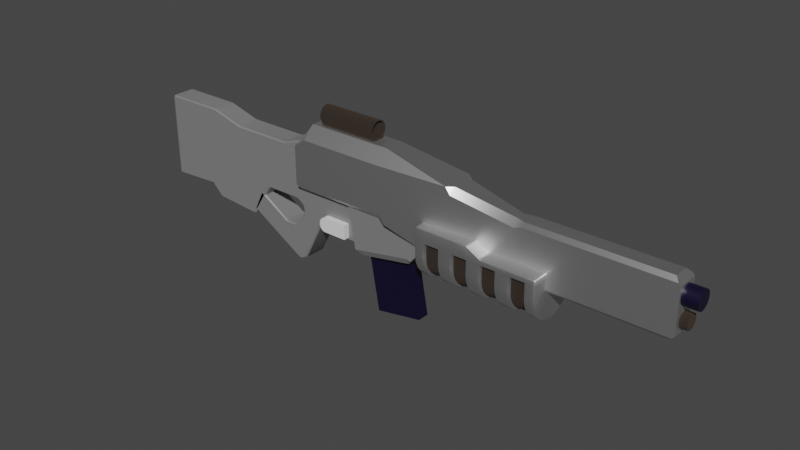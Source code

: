 # Source: Rifle.blend  (saved by Blender 2.90.8; exported with 4.5.12 LTS)
import bpy
from mathutils import Matrix  # noqa: F401  (used for matrix-valued properties, if any)

bpy.ops.wm.read_factory_settings(use_empty=True)
scene = bpy.context.scene
scene.name = 'Scene'

# ---- collections
col_collection = bpy.data.collections.new('Collection'); scene.collection.children.link(col_collection)

# ---- materials (node trees are filled in below, after node groups)
mat_na = bpy.data.materials.new('na')
mat_na.alpha_threshold = 0.0
mat_na.use_transparent_shadow = False
mat_na.line_color = (0.0, 0.0, 0.0, 1.0)
mat_cover = bpy.data.materials.new('Cover')
mat_cover.use_transparent_shadow = False
mat_sub = bpy.data.materials.new('sub')
mat_sub.use_transparent_shadow = False
mat_sub.diffuse_color = (0.464, 0.464, 0.464, 1.0)
mat_under = bpy.data.materials.new('Under')
mat_under.use_transparent_shadow = False
mat_under.diffuse_color = (0.3397, 0.3397, 0.3397, 1.0)

# ---- node groups
ng_auto_smooth = bpy.data.node_groups.new('Auto Smooth', 'GeometryNodeTree')
_s = ng_auto_smooth.interface.new_socket(name='Geometry', in_out='OUTPUT', socket_type='NodeSocketGeometry')
_s = ng_auto_smooth.interface.new_socket(name='Geometry', in_out='INPUT', socket_type='NodeSocketGeometry')
_s = ng_auto_smooth.interface.new_socket(name='Angle', in_out='INPUT', socket_type='NodeSocketFloat')
_s.subtype = 'ANGLE'
_s.min_value = 0.0
_s.max_value = 3.142
ng_auto_smooth.is_modifier = True
_N = ng_auto_smooth.nodes; _L = ng_auto_smooth.links
n0 = _N.new('NodeGroupOutput'); n0.name = 'Group Output'; n0.location = (480, -100)
n1 = _N.new('NodeGroupInput'); n1.name = 'Group Input'; n1.location = (-420, -300)
n2 = _N.new('NodeGroupInput'); n2.name = 'Group Input.001'; n2.location = (-60, -100)
n3 = _N.new('GeometryNodeSetShadeSmooth'); n3.name = 'Set Shade Smooth'; n3.location = (120, -100)
n3.domain = 'EDGE'
n4 = _N.new('GeometryNodeSetShadeSmooth'); n4.name = 'Set Shade Smooth.001'; n4.location = (300, -100)
n5 = _N.new('GeometryNodeInputMeshEdgeAngle'); n5.name = 'Edge Angle'; n5.location = (-420, -220)
n6 = _N.new('GeometryNodeInputEdgeSmooth'); n6.name = 'Is Edge Smooth'; n6.location = (-60, -160)
n7 = _N.new('GeometryNodeInputShadeSmooth'); n7.name = 'Is Face Smooth'; n7.location = (-240, -340)
n8 = _N.new('FunctionNodeBooleanMath'); n8.name = 'Boolean Math'; n8.location = (-60, -220)
n9 = _N.new('FunctionNodeCompare'); n9.name = 'Compare'; n9.location = (-240, -180)
n9.operation = 'LESS_EQUAL'
_L.new(n5.outputs[0], n9.inputs[0])
_L.new(n4.outputs[0], n0.inputs[0])
_L.new(n1.outputs[1], n9.inputs[1])
_L.new(n9.outputs[0], n8.inputs[0])
_L.new(n7.outputs[0], n8.inputs[1])
_L.new(n2.outputs[0], n3.inputs[0])
_L.new(n6.outputs[0], n3.inputs[1])
_L.new(n3.outputs[0], n4.inputs[0])
_L.new(n8.outputs[0], n3.inputs[2])
n0.is_active_output = True

# ---- material node trees
mat_na.use_nodes = True; mat_na.node_tree.nodes.clear()
_N = mat_na.node_tree.nodes; _L = mat_na.node_tree.links
n0 = _N.new('ShaderNodeOutputMaterial'); n0.name = 'Material Output'; n0.location = (300, 300)
n1 = _N.new('ShaderNodeBsdfPrincipled'); n1.name = 'Principled BSDF'; n1.location = (10, 300)
n1.distribution = 'GGX'
n1.subsurface_method = 'BURLEY'
n1.inputs[0].default_value = (0.005061, 0.002403, 0.02309, 1.0)
n1.inputs[2].default_value = 0.4
n1.inputs[3].default_value = 1.45
n1.inputs[27].default_value = (0.0, 0.0, 0.0, 1.0)
n1.inputs[28].default_value = 1.0
_L.new(n1.outputs[0], n0.inputs[0])
n0.is_active_output = True
mat_cover.use_nodes = True; mat_cover.node_tree.nodes.clear()
_N = mat_cover.node_tree.nodes; _L = mat_cover.node_tree.links
n0 = _N.new('ShaderNodeBsdfPrincipled'); n0.name = 'Principled BSDF'; n0.location = (10, 300)
n0.distribution = 'GGX'
n0.subsurface_method = 'BURLEY'
n0.inputs[0].default_value = (0.783, 0.783, 0.783, 1.0)
n0.inputs[1].default_value = 1.0
n0.inputs[2].default_value = 0.4808
n0.inputs[3].default_value = 1.45
n0.inputs[13].default_value = 0.1699
n0.inputs[18].default_value = 0.1891
n0.inputs[27].default_value = (0.0, 0.0, 0.0, 1.0)
n0.inputs[28].default_value = 1.0
n1 = _N.new('ShaderNodeOutputMaterial'); n1.name = 'Material Output'; n1.location = (300, 300)
_L.new(n0.outputs[0], n1.inputs[0])
n1.is_active_output = True
mat_sub.use_nodes = True; mat_sub.node_tree.nodes.clear()
_N = mat_sub.node_tree.nodes; _L = mat_sub.node_tree.links
n0 = _N.new('ShaderNodeBsdfPrincipled'); n0.name = 'Principled BSDF'; n0.location = (10, 300)
n0.distribution = 'GGX'
n0.subsurface_method = 'BURLEY'
n0.inputs[0].default_value = (0.1093, 0.08222, 0.06556, 1.0)
n0.inputs[1].default_value = 1.0
n0.inputs[2].default_value = 1.0
n0.inputs[3].default_value = 1.45
n0.inputs[20].default_value = 0.0
n0.inputs[27].default_value = (0.0, 0.0, 0.0, 1.0)
n0.inputs[28].default_value = 1.0
n1 = _N.new('ShaderNodeOutputMaterial'); n1.name = 'Material Output'; n1.location = (300, 300)
_L.new(n0.outputs[0], n1.inputs[0])
n1.is_active_output = True
mat_under.use_nodes = True; mat_under.node_tree.nodes.clear()
_N = mat_under.node_tree.nodes; _L = mat_under.node_tree.links
n0 = _N.new('ShaderNodeOutputMaterial'); n0.name = 'Material Output'; n0.location = (300, 300)
n1 = _N.new('ShaderNodeBsdfPrincipled'); n1.name = 'Principled BSDF'; n1.location = (10, 300)
n1.distribution = 'GGX'
n1.subsurface_method = 'BURLEY'
n1.inputs[0].default_value = (0.3238, 0.3238, 0.3238, 1.0)
n1.inputs[1].default_value = 0.4519
n1.inputs[2].default_value = 0.4872
n1.inputs[3].default_value = 1.45
n1.inputs[13].default_value = 0.0
n1.inputs[27].default_value = (0.0, 0.0, 0.0, 1.0)
n1.inputs[28].default_value = 1.0
_L.new(n1.outputs[0], n0.inputs[0])
n0.is_active_output = True

# ---- world
world_world = bpy.data.worlds.new('World'); scene.world = world_world
world_world.use_nodes = True; world_world.node_tree.nodes.clear()
_N = world_world.node_tree.nodes; _L = world_world.node_tree.links
n0 = _N.new('ShaderNodeOutputWorld'); n0.name = 'World Output'; n0.location = (300, 300)
n1 = _N.new('ShaderNodeBackground'); n1.name = 'Background'; n1.location = (10, 300)
n1.inputs[0].default_value = (0.05088, 0.05088, 0.05088, 1.0)
_L.new(n1.outputs[0], n0.inputs[0])
n0.is_active_output = True
world_world.color = (0.05088, 0.05088, 0.05088)
world_world.use_sun_shadow = False
world_world.sun_shadow_jitter_overblur = 0.0

# ---- meshes
me_cube_001 = bpy.data.meshes.new('Cube.001')
me_cube_001.from_pydata([(0.25, 0.1361, 0.0), (0.25, -0.1361, 0.0), (-0.9291, -0.1814, 0.2), (-0.9291, 0.1814, 0.2), (2.192, 0.09072, 0.2), (2.192, -0.09072, 0.2), (0.9845, -0.09072, 0.2), (0.9845, 0.09072, 0.2), (-0.1135, 0.1814, 0.2), (-0.1135, -0.1814, 0.2), (2.192, -0.09072, 0.04902), (2.192, -0.09072, 0.4026), (2.192, 0.09072, 0.04902), (2.192, 0.09072, 0.4026), (0.4355, -0.1361, 0.2), (0.4355, 0.1361, 0.2), (-0.1135, -0.08144, 0.6637), (-0.1135, -0.1814, 0.5637), (-0.1135, 0.1814, 0.5637), (-0.1135, 0.08144, 0.6637), (0.4909, -0.1361, 0.5008), (0.5, -0.08587, 0.55), (0.4506, -0.1357, 0.5551), (0.5, 0.08587, 0.55), (0.4909, 0.1361, 0.5008), (0.4506, 0.1357, 0.5551), (0.9845, 0.09072, 0.4016), (0.9845, 0.04051, 0.4526), (0.9845, -0.04051, 0.4526), (0.9845, -0.09072, 0.4016), (2.142, -0.06072, 0.4526), (2.172, -0.09072, 0.4226), (2.172, 0.09072, 0.4226), (2.142, 0.06072, 0.4526), (1.05, 0.06072, 0.4526), (1.05, 0.09072, 0.4226), (1.05, -0.09072, 0.4226), (1.05, -0.06072, 0.4526), (0.9845, 0.09072, 0.03), (0.9845, 0.06072, -3.446e-07), (0.9546, 0.09257, -3.305e-07), (0.9845, -0.06072, -3.446e-07), (0.9845, -0.09072, 0.03), (0.9546, -0.09257, -3.305e-07), (2.173, -0.09072, 0.03), (2.142, -0.06072, 0.0), (2.142, 0.06072, 0.0), (2.173, 0.09072, 0.03), (-0.8291, -0.1814, 0.5637), (-0.9291, -0.1814, 0.4956), (-0.9291, -0.04001, 0.5637), (-0.8291, -0.08144, 0.6637), (-0.9291, 0.04001, 0.5637), (-0.8291, 0.08144, 0.6637), (-0.9291, 0.1814, 0.4956), (-0.8291, 0.1814, 0.5637), (-0.9291, -0.1314, 0.1267), (-0.9291, -0.1814, 0.1767), (-0.9291, 0.1814, 0.1767), (-0.9291, 0.1314, 0.1267), (-0.1135, 0.1314, 0.1267), (-0.1135, 0.1814, 0.1767), (-0.06663, 0.1756, 0.1103), (-0.1135, -0.1814, 0.1767), (-0.1135, -0.1314, 0.1267), (-0.06663, -0.1756, 0.1103)], [], [(1, 14, 9, 63, 65), (39, 46, 45, 41), (19, 53, 51, 16), (26, 27, 34, 35), (38, 7, 4, 12, 47), (4, 13, 11, 5), (8, 18, 25, 24, 15), (18, 19, 25), (63, 9, 2, 57), (2, 49, 50, 52, 54, 3), (60, 62, 0, 1, 65, 64), (0, 40, 39, 41, 43, 1), (43, 42, 6, 14, 1), (58, 3, 8, 61), (44, 45, 46, 47, 12, 10), (7, 26, 35), (59, 60, 64, 56), (6, 36, 29), (12, 4, 5, 10), (44, 10, 5, 6, 42), (16, 17, 22), (23, 25, 19, 16, 22, 21), (15, 24, 26, 7), (62, 61, 8, 15, 0), (6, 29, 20, 14), (53, 19, 18, 55), (20, 22, 17, 9, 14), (32, 33, 30, 31, 11, 13), (9, 17, 48, 49, 2), (3, 54, 55, 18, 8), (20, 21, 22), (23, 24, 25), (28, 29, 36, 37), (28, 21, 20, 29), (23, 27, 26, 24), (27, 23, 21, 28), (32, 35, 34, 33), (36, 31, 30, 37), (33, 34, 27, 28, 37, 30), (38, 39, 40), (41, 42, 43), (41, 45, 44, 42), (38, 47, 46, 39), (0, 15, 7, 38, 40), (50, 49, 48, 51), (54, 52, 53, 55), (51, 53, 52, 50), (16, 51, 48, 17), (60, 61, 62), (63, 64, 65), (60, 59, 58, 61), (56, 64, 63, 57), (56, 57, 2, 3, 58, 59), (5, 11, 31, 36, 6), (4, 7, 35, 32, 13)])
me_cube_001.polygons.foreach_set('use_smooth', [True] * 55)
me_cube_001.polygons.foreach_set('material_index', [1, 1, 1, 1, 1, 1, 1, 1, 1, 1, 1, 1, 1, 1, 1, 1, 1, 1, 1, 1, 1, 1, 1, 1, 1, 1, 1, 1, 1, 1, 1, 1, 1, 1, 1, 1, 1, 1, 1, 1, 1, 1, 1, 1, 1, 1, 1, 1, 1, 1, 1, 1, 1, 1, 1])
_uv = me_cube_001.uv_layers.new(name='UVMap')
_uv.uv.foreach_set('vector', [0.375, 0.8907, 0.4879, 0.8907, 0.4879, 0.9347, 0.452, 0.9347, 0.375, 0.929, 0.2783, 0.5413, 0.371, 0.5413, 0.371, 0.7087, 0.2783, 0.7087, 0.8097, 0.5689, 0.867, 0.5689, 0.867, 0.6811, 0.8097, 0.6811, 0.5973, 0.4033, 0.625, 0.4033, 0.625, 0.4049, 0.6087, 0.4049, 0.3919, 0.4033, 0.4879, 0.4033, 0.4879, 0.5, 0.4031, 0.5, 0.3922, 0.4984, 0.4879, 0.5, 0.5979, 0.5, 0.5979, 0.75, 0.4879, 0.75, 0.4879, 0.3153, 0.598, 0.3153, 0.6228, 0.3557, 0.6057, 0.3593, 0.4879, 0.3593, 0.8084, 0.499, 0.8097, 0.5689, 0.8031, 0.4999, 0.452, 0.9347, 0.4879, 0.9347, 0.4879, 1.0, 0.452, 1.0, 0.4879, 0.0, 0.5576, 0.0, 0.5974, 0.09743, 0.5971, 0.1526, 0.556, 0.25, 0.4879, 0.25, 0.1903, 0.5344, 0.196, 0.5, 0.2343, 0.5, 0.2343, 0.75, 0.196, 0.75, 0.1903, 0.7156, 0.2343, 0.5, 0.2765, 0.5, 0.2783, 0.5413, 0.2783, 0.7087, 0.2765, 0.75, 0.2343, 0.75, 0.375, 0.8485, 0.3919, 0.8467, 0.4879, 0.8467, 0.4879, 0.8907, 0.375, 0.8907, 0.452, 0.25, 0.4879, 0.25, 0.4879, 0.3153, 0.452, 0.3153, 0.3906, 0.75, 0.371, 0.7087, 0.371, 0.5413, 0.3906, 0.5, 0.4031, 0.5, 0.4031, 0.75, 0.4879, 0.4033, 0.5973, 0.4033, 0.6087, 0.4049, 0.125, 0.5344, 0.1903, 0.5344, 0.1903, 0.7156, 0.125, 0.7156, 0.4879, 0.8467, 0.6087, 0.8451, 0.5973, 0.8467, 0.4031, 0.5, 0.4879, 0.5, 0.4879, 0.75, 0.4031, 0.75, 0.3922, 0.7516, 0.4031, 0.75, 0.4879, 0.75, 0.4879, 0.8467, 0.3919, 0.8467, 0.6253, 0.9341, 0.6019, 0.9347, 0.625, 0.9282, 0.8026, 0.5461, 0.8032, 0.5055, 0.8097, 0.5689, 0.8097, 0.6811, 0.8032, 0.7445, 0.8026, 0.7039, 0.4879, 0.3593, 0.6057, 0.3593, 0.5973, 0.4033, 0.4879, 0.4033, 0.375, 0.321, 0.452, 0.3153, 0.4879, 0.3153, 0.4879, 0.3593, 0.375, 0.3593, 0.4879, 0.8467, 0.5973, 0.8467, 0.6057, 0.8907, 0.4879, 0.8907, 0.625, 0.258, 0.625, 0.3153, 0.598, 0.3153, 0.5992, 0.258, 0.6057, 0.9225, 0.6231, 0.9282, 0.6019, 0.9347, 0.4879, 0.9347, 0.4879, 0.8907, 0.6103, 0.5, 0.629, 0.5413, 0.629, 0.7087, 0.6103, 0.75, 0.5979, 0.75, 0.5979, 0.5, 0.4879, 0.9347, 0.6019, 0.9347, 0.602, 0.992, 0.5576, 1.0, 0.4879, 1.0, 0.4879, 0.25, 0.556, 0.25, 0.5992, 0.258, 0.598, 0.3153, 0.4879, 0.3153, 0.6057, 0.8907, 0.625, 0.8903, 0.6219, 0.8907, 0.6252, 0.3597, 0.6057, 0.3593, 0.625, 0.3593, 0.625, 0.8467, 0.5973, 0.8467, 0.6087, 0.8451, 0.625, 0.8451, 0.625, 0.8467, 0.625, 0.8903, 0.6057, 0.8907, 0.5973, 0.8467, 0.625, 0.3597, 0.625, 0.4033, 0.5973, 0.4033, 0.6057, 0.3593, 0.7217, 0.5692, 0.7657, 0.5461, 0.7657, 0.7039, 0.7217, 0.6808, 0.6087, 0.4984, 0.6087, 0.4049, 0.625, 0.4073, 0.625, 0.496, 0.6087, 0.8451, 0.6087, 0.7516, 0.625, 0.754, 0.625, 0.8427, 0.629, 0.5413, 0.7201, 0.5413, 0.7217, 0.5692, 0.7217, 0.6808, 0.7201, 0.7087, 0.629, 0.7087, 0.2783, 0.5, 0.2783, 0.5413, 0.2765, 0.5, 0.2783, 0.7087, 0.2783, 0.75, 0.2765, 0.75, 0.2783, 0.7087, 0.371, 0.7087, 0.371, 0.75, 0.2783, 0.75, 0.2783, 0.5, 0.371, 0.5, 0.371, 0.5413, 0.2783, 0.5413, 0.375, 0.3593, 0.4879, 0.3593, 0.4879, 0.4033, 0.3919, 0.4033, 0.375, 0.4015, 0.5974, 0.09743, 0.5576, 0.0, 0.602, 0.0, 0.625, 0.06889, 0.556, 0.25, 0.5971, 0.1526, 0.625, 0.1811, 0.5994, 0.25, 0.625, 0.06889, 0.625, 0.1811, 0.5971, 0.1526, 0.5974, 0.09743, 0.625, 0.9347, 0.625, 0.992, 0.602, 0.992, 0.6019, 0.9347, 0.1903, 0.5344, 0.1903, 0.5, 0.196, 0.5, 0.1884, 0.7504, 0.1903, 0.7156, 0.196, 0.75, 0.1903, 0.5344, 0.125, 0.5344, 0.125, 0.5, 0.1903, 0.5, 0.125, 0.7156, 0.1903, 0.7156, 0.1903, 0.75, 0.125, 0.75, 0.375, 0.03445, 0.452, 0.0, 0.4879, 0.0, 0.4879, 0.25, 0.452, 0.25, 0.375, 0.2156, 0.4879, 0.75, 0.5979, 0.75, 0.6087, 0.7516, 0.6087, 0.8451, 0.4879, 0.8467, 0.4879, 0.5, 0.4879, 0.4033, 0.6087, 0.4049, 0.6087, 0.4984, 0.5979, 0.5])
me_cube_001.materials.append(mat_na)
me_cube_001.materials.append(mat_cover)
me_cube_001.use_remesh_fix_poles = True
me_cube_001.use_remesh_preserve_attributes = False
me_cube_001.use_mirror_y = True
me_cube_001.use_mirror_vertex_groups = False
me_cube_001.update()
me_cylinder = bpy.data.meshes.new('Cylinder')
me_cylinder.from_pydata([(0.0, 1.0, -1.0), (0.0, 1.0, 1.0), (0.1951, 0.9808, -1.0), (0.1951, 0.9808, 1.0), (0.3827, 0.9239, -1.0), (0.3827, 0.9239, 1.0), (0.5556, 0.8315, -1.0), (0.5556, 0.8315, 1.0), (0.7071, 0.7071, -1.0), (0.7071, 0.7071, 1.0), (0.8315, 0.5556, -1.0), (0.8315, 0.5556, 1.0), (0.9239, 0.3827, -1.0), (0.9239, 0.3827, 1.0), (0.9808, 0.1951, -1.0), (0.9808, 0.1951, 1.0), (1.0, 7.55e-08, -1.0), (1.0, 7.55e-08, 1.0), (0.9808, -0.1951, -1.0), (0.9808, -0.1951, 1.0), (0.9239, -0.3827, -1.0), (0.9239, -0.3827, 1.0), (0.8315, -0.5556, -1.0), (0.8315, -0.5556, 1.0), (0.7071, -0.7071, -1.0), (0.7071, -0.7071, 1.0), (0.5556, -0.8315, -1.0), (0.5556, -0.8315, 1.0), (0.3827, -0.9239, -1.0), (0.3827, -0.9239, 1.0), (0.1951, -0.9808, -1.0), (0.1951, -0.9808, 1.0), (-3.258e-07, -1.0, -1.0), (-3.258e-07, -1.0, 1.0), (-0.1951, -0.9808, -1.0), (-0.1951, -0.9808, 1.0), (-0.3827, -0.9239, -1.0), (-0.3827, -0.9239, 1.0), (-0.5556, -0.8315, -1.0), (-0.5556, -0.8315, 1.0), (-0.7071, -0.7071, -1.0), (-0.7071, -0.7071, 1.0), (-0.8315, -0.5556, -1.0), (-0.8315, -0.5556, 1.0), (-0.9239, -0.3827, -1.0), (-0.9239, -0.3827, 1.0), (-0.9808, -0.1951, -1.0), (-0.9808, -0.1951, 1.0), (-1.0, 9.656e-07, -1.0), (-1.0, 9.656e-07, 1.0), (-0.9808, 0.1951, -1.0), (-0.9808, 0.1951, 1.0), (-0.9239, 0.3827, -1.0), (-0.9239, 0.3827, 1.0), (-0.8315, 0.5556, -1.0), (-0.8315, 0.5556, 1.0), (-0.7071, 0.7071, -1.0), (-0.7071, 0.7071, 1.0), (-0.5556, 0.8315, -1.0), (-0.5556, 0.8315, 1.0), (-0.3827, 0.9239, -1.0), (-0.3827, 0.9239, 1.0), (-0.1951, 0.9808, -1.0), (-0.1951, 0.9808, 1.0)], [], [(0, 1, 3, 2), (2, 3, 5, 4), (4, 5, 7, 6), (6, 7, 9, 8), (8, 9, 11, 10), (10, 11, 13, 12), (12, 13, 15, 14), (14, 15, 17, 16), (16, 17, 19, 18), (18, 19, 21, 20), (20, 21, 23, 22), (22, 23, 25, 24), (24, 25, 27, 26), (26, 27, 29, 28), (28, 29, 31, 30), (30, 31, 33, 32), (32, 33, 35, 34), (34, 35, 37, 36), (36, 37, 39, 38), (38, 39, 41, 40), (40, 41, 43, 42), (42, 43, 45, 44), (44, 45, 47, 46), (46, 47, 49, 48), (48, 49, 51, 50), (50, 51, 53, 52), (52, 53, 55, 54), (54, 55, 57, 56), (56, 57, 59, 58), (58, 59, 61, 60), (3, 1, 63, 61, 59, 57, 55, 53, 51, 49, 47, 45, 43, 41, 39, 37, 35, 33, 31, 29, 27, 25, 23, 21, 19, 17, 15, 13, 11, 9, 7, 5), (60, 61, 63, 62), (62, 63, 1, 0), (0, 2, 4, 6, 8, 10, 12, 14, 16, 18, 20, 22, 24, 26, 28, 30, 32, 34, 36, 38, 40, 42, 44, 46, 48, 50, 52, 54, 56, 58, 60, 62)])
me_cylinder.polygons.foreach_set('use_smooth', [True] * 34)
_uv = me_cylinder.uv_layers.new(name='UVMap')
_uv.uv.foreach_set('vector', [1.0, 0.5, 1.0, 1.0, 0.9688, 1.0, 0.9688, 0.5, 0.9688, 0.5, 0.9688, 1.0, 0.9375, 1.0, 0.9375, 0.5, 0.9375, 0.5, 0.9375, 1.0, 0.9062, 1.0, 0.9062, 0.5, 0.9062, 0.5, 0.9062, 1.0, 0.875, 1.0, 0.875, 0.5, 0.875, 0.5, 0.875, 1.0, 0.8438, 1.0, 0.8438, 0.5, 0.8438, 0.5, 0.8438, 1.0, 0.8125, 1.0, 0.8125, 0.5, 0.8125, 0.5, 0.8125, 1.0, 0.7812, 1.0, 0.7812, 0.5, 0.7812, 0.5, 0.7812, 1.0, 0.75, 1.0, 0.75, 0.5, 0.75, 0.5, 0.75, 1.0, 0.7188, 1.0, 0.7188, 0.5, 0.7188, 0.5, 0.7188, 1.0, 0.6875, 1.0, 0.6875, 0.5, 0.6875, 0.5, 0.6875, 1.0, 0.6562, 1.0, 0.6562, 0.5, 0.6562, 0.5, 0.6562, 1.0, 0.625, 1.0, 0.625, 0.5, 0.625, 0.5, 0.625, 1.0, 0.5938, 1.0, 0.5938, 0.5, 0.5938, 0.5, 0.5938, 1.0, 0.5625, 1.0, 0.5625, 0.5, 0.5625, 0.5, 0.5625, 1.0, 0.5312, 1.0, 0.5312, 0.5, 0.5312, 0.5, 0.5312, 1.0, 0.5, 1.0, 0.5, 0.5, 0.5, 0.5, 0.5, 1.0, 0.4688, 1.0, 0.4688, 0.5, 0.4688, 0.5, 0.4688, 1.0, 0.4375, 1.0, 0.4375, 0.5, 0.4375, 0.5, 0.4375, 1.0, 0.4062, 1.0, 0.4062, 0.5, 0.4062, 0.5, 0.4062, 1.0, 0.375, 1.0, 0.375, 0.5, 0.375, 0.5, 0.375, 1.0, 0.3438, 1.0, 0.3438, 0.5, 0.3438, 0.5, 0.3438, 1.0, 0.3125, 1.0, 0.3125, 0.5, 0.3125, 0.5, 0.3125, 1.0, 0.2812, 1.0, 0.2812, 0.5, 0.2812, 0.5, 0.2812, 1.0, 0.25, 1.0, 0.25, 0.5, 0.25, 0.5, 0.25, 1.0, 0.2188, 1.0, 0.2188, 0.5, 0.2188, 0.5, 0.2188, 1.0, 0.1875, 1.0, 0.1875, 0.5, 0.1875, 0.5, 0.1875, 1.0, 0.1562, 1.0, 0.1562, 0.5, 0.1562, 0.5, 0.1562, 1.0, 0.125, 1.0, 0.125, 0.5, 0.125, 0.5, 0.125, 1.0, 0.09375, 1.0, 0.09375, 0.5, 0.09375, 0.5, 0.09375, 1.0, 0.0625, 1.0, 0.0625, 0.5, 0.2968, 0.4854, 0.25, 0.49, 0.2032, 0.4854, 0.1582, 0.4717, 0.1167, 0.4496, 0.08029, 0.4197, 0.05045, 0.3833, 0.02827, 0.3418, 0.01461, 0.2968, 0.01, 0.25, 0.01461, 0.2032, 0.02827, 0.1582, 0.05045, 0.1167, 0.08029, 0.08029, 0.1167, 0.05045, 0.1582, 0.02827, 0.2032, 0.01461, 0.25, 0.01, 0.2968, 0.01461, 0.3418, 0.02827, 0.3833, 0.05045, 0.4197, 0.08029, 0.4496, 0.1167, 0.4717, 0.1582, 0.4854, 0.2032, 0.49, 0.25, 0.4854, 0.2968, 0.4717, 0.3418, 0.4496, 0.3833, 0.4197, 0.4197, 0.3833, 0.4496, 0.3418, 0.4717, 0.0625, 0.5, 0.0625, 1.0, 0.03125, 1.0, 0.03125, 0.5, 0.03125, 0.5, 0.03125, 1.0, 0.0, 1.0, 0.0, 0.5, 0.75, 0.49, 0.7968, 0.4854, 0.8418, 0.4717, 0.8833, 0.4496, 0.9197, 0.4197, 0.9496, 0.3833, 0.9717, 0.3418, 0.9854, 0.2968, 0.99, 0.25, 0.9854, 0.2032, 0.9717, 0.1582, 0.9496, 0.1167, 0.9197, 0.08029, 0.8833, 0.05045, 0.8418, 0.02827, 0.7968, 0.01461, 0.75, 0.01, 0.7032, 0.01461, 0.6582, 0.02827, 0.6167, 0.05045, 0.5803, 0.08029, 0.5504, 0.1167, 0.5283, 0.1582, 0.5146, 0.2032, 0.51, 0.25, 0.5146, 0.2968, 0.5283, 0.3418, 0.5504, 0.3833, 0.5803, 0.4197, 0.6167, 0.4496, 0.6582, 0.4717, 0.7032, 0.4854])
me_cylinder.materials.append(mat_na)
me_cylinder.use_remesh_fix_poles = True
me_cylinder.use_remesh_preserve_attributes = False
me_cylinder.use_mirror_vertex_groups = False
me_cylinder.update()
me_cylinder_001 = bpy.data.meshes.new('Cylinder.001')
me_cylinder_001.from_pydata([(0.0, 1.0, -1.0), (0.0, 1.0, 1.0), (0.1951, 0.9808, -1.0), (0.1951, 0.9808, 1.0), (0.3827, 0.9239, -1.0), (0.3827, 0.9239, 1.0), (0.5556, 0.8315, -1.0), (0.5556, 0.8315, 1.0), (0.7071, 0.7071, -1.0), (0.7071, 0.7071, 1.0), (0.8315, 0.5556, -1.0), (0.8315, 0.5556, 1.0), (0.9239, 0.3827, -1.0), (0.9239, 0.3827, 1.0), (0.9808, 0.1951, -1.0), (0.9808, 0.1951, 1.0), (1.0, 7.55e-08, -1.0), (1.0, 7.55e-08, 1.0), (0.9808, -0.1951, -1.0), (0.9808, -0.1951, 1.0), (0.9239, -0.3827, -1.0), (0.9239, -0.3827, 1.0), (0.8315, -0.5556, -1.0), (0.8315, -0.5556, 1.0), (0.7071, -0.7071, -1.0), (0.7071, -0.7071, 1.0), (0.5556, -0.8315, -1.0), (0.5556, -0.8315, 1.0), (0.3827, -0.9239, -1.0), (0.3827, -0.9239, 1.0), (0.1951, -0.9808, -1.0), (0.1951, -0.9808, 1.0), (-3.258e-07, -1.0, -1.0), (-3.258e-07, -1.0, 1.0), (-0.1951, -0.9808, -1.0), (-0.1951, -0.9808, 1.0), (-0.3827, -0.9239, -1.0), (-0.3827, -0.9239, 1.0), (-0.5556, -0.8315, -1.0), (-0.5556, -0.8315, 1.0), (-0.7071, -0.7071, -1.0), (-0.7071, -0.7071, 1.0), (-0.8315, -0.5556, -1.0), (-0.8315, -0.5556, 1.0), (-0.9239, -0.3827, -1.0), (-0.9239, -0.3827, 1.0), (-0.9808, -0.1951, -1.0), (-0.9808, -0.1951, 1.0), (-1.0, 9.656e-07, -1.0), (-1.0, 9.656e-07, 1.0), (-0.9808, 0.1951, -1.0), (-0.9808, 0.1951, 1.0), (-0.9239, 0.3827, -1.0), (-0.9239, 0.3827, 1.0), (-0.8315, 0.5556, -1.0), (-0.8315, 0.5556, 1.0), (-0.7071, 0.7071, -1.0), (-0.7071, 0.7071, 1.0), (-0.5556, 0.8315, -1.0), (-0.5556, 0.8315, 1.0), (-0.3827, 0.9239, -1.0), (-0.3827, 0.9239, 1.0), (-0.1951, 0.9808, -1.0), (-0.1951, 0.9808, 1.0)], [], [(0, 1, 3, 2), (2, 3, 5, 4), (4, 5, 7, 6), (6, 7, 9, 8), (8, 9, 11, 10), (10, 11, 13, 12), (12, 13, 15, 14), (14, 15, 17, 16), (16, 17, 19, 18), (18, 19, 21, 20), (20, 21, 23, 22), (22, 23, 25, 24), (24, 25, 27, 26), (26, 27, 29, 28), (28, 29, 31, 30), (30, 31, 33, 32), (32, 33, 35, 34), (34, 35, 37, 36), (36, 37, 39, 38), (38, 39, 41, 40), (40, 41, 43, 42), (42, 43, 45, 44), (44, 45, 47, 46), (46, 47, 49, 48), (48, 49, 51, 50), (50, 51, 53, 52), (52, 53, 55, 54), (54, 55, 57, 56), (56, 57, 59, 58), (58, 59, 61, 60), (3, 1, 63, 61, 59, 57, 55, 53, 51, 49, 47, 45, 43, 41, 39, 37, 35, 33, 31, 29, 27, 25, 23, 21, 19, 17, 15, 13, 11, 9, 7, 5), (60, 61, 63, 62), (62, 63, 1, 0), (0, 2, 4, 6, 8, 10, 12, 14, 16, 18, 20, 22, 24, 26, 28, 30, 32, 34, 36, 38, 40, 42, 44, 46, 48, 50, 52, 54, 56, 58, 60, 62)])
me_cylinder_001.polygons.foreach_set('use_smooth', [True] * 34)
_uv = me_cylinder_001.uv_layers.new(name='UVMap')
_uv.uv.foreach_set('vector', [1.0, 0.5, 1.0, 1.0, 0.9688, 1.0, 0.9688, 0.5, 0.9688, 0.5, 0.9688, 1.0, 0.9375, 1.0, 0.9375, 0.5, 0.9375, 0.5, 0.9375, 1.0, 0.9062, 1.0, 0.9062, 0.5, 0.9062, 0.5, 0.9062, 1.0, 0.875, 1.0, 0.875, 0.5, 0.875, 0.5, 0.875, 1.0, 0.8438, 1.0, 0.8438, 0.5, 0.8438, 0.5, 0.8438, 1.0, 0.8125, 1.0, 0.8125, 0.5, 0.8125, 0.5, 0.8125, 1.0, 0.7812, 1.0, 0.7812, 0.5, 0.7812, 0.5, 0.7812, 1.0, 0.75, 1.0, 0.75, 0.5, 0.75, 0.5, 0.75, 1.0, 0.7188, 1.0, 0.7188, 0.5, 0.7188, 0.5, 0.7188, 1.0, 0.6875, 1.0, 0.6875, 0.5, 0.6875, 0.5, 0.6875, 1.0, 0.6562, 1.0, 0.6562, 0.5, 0.6562, 0.5, 0.6562, 1.0, 0.625, 1.0, 0.625, 0.5, 0.625, 0.5, 0.625, 1.0, 0.5938, 1.0, 0.5938, 0.5, 0.5938, 0.5, 0.5938, 1.0, 0.5625, 1.0, 0.5625, 0.5, 0.5625, 0.5, 0.5625, 1.0, 0.5312, 1.0, 0.5312, 0.5, 0.5312, 0.5, 0.5312, 1.0, 0.5, 1.0, 0.5, 0.5, 0.5, 0.5, 0.5, 1.0, 0.4688, 1.0, 0.4688, 0.5, 0.4688, 0.5, 0.4688, 1.0, 0.4375, 1.0, 0.4375, 0.5, 0.4375, 0.5, 0.4375, 1.0, 0.4062, 1.0, 0.4062, 0.5, 0.4062, 0.5, 0.4062, 1.0, 0.375, 1.0, 0.375, 0.5, 0.375, 0.5, 0.375, 1.0, 0.3438, 1.0, 0.3438, 0.5, 0.3438, 0.5, 0.3438, 1.0, 0.3125, 1.0, 0.3125, 0.5, 0.3125, 0.5, 0.3125, 1.0, 0.2812, 1.0, 0.2812, 0.5, 0.2812, 0.5, 0.2812, 1.0, 0.25, 1.0, 0.25, 0.5, 0.25, 0.5, 0.25, 1.0, 0.2188, 1.0, 0.2188, 0.5, 0.2188, 0.5, 0.2188, 1.0, 0.1875, 1.0, 0.1875, 0.5, 0.1875, 0.5, 0.1875, 1.0, 0.1562, 1.0, 0.1562, 0.5, 0.1562, 0.5, 0.1562, 1.0, 0.125, 1.0, 0.125, 0.5, 0.125, 0.5, 0.125, 1.0, 0.09375, 1.0, 0.09375, 0.5, 0.09375, 0.5, 0.09375, 1.0, 0.0625, 1.0, 0.0625, 0.5, 0.2968, 0.4854, 0.25, 0.49, 0.2032, 0.4854, 0.1582, 0.4717, 0.1167, 0.4496, 0.08029, 0.4197, 0.05045, 0.3833, 0.02827, 0.3418, 0.01461, 0.2968, 0.01, 0.25, 0.01461, 0.2032, 0.02827, 0.1582, 0.05045, 0.1167, 0.08029, 0.08029, 0.1167, 0.05045, 0.1582, 0.02827, 0.2032, 0.01461, 0.25, 0.01, 0.2968, 0.01461, 0.3418, 0.02827, 0.3833, 0.05045, 0.4197, 0.08029, 0.4496, 0.1167, 0.4717, 0.1582, 0.4854, 0.2032, 0.49, 0.25, 0.4854, 0.2968, 0.4717, 0.3418, 0.4496, 0.3833, 0.4197, 0.4197, 0.3833, 0.4496, 0.3418, 0.4717, 0.0625, 0.5, 0.0625, 1.0, 0.03125, 1.0, 0.03125, 0.5, 0.03125, 0.5, 0.03125, 1.0, 0.0, 1.0, 0.0, 0.5, 0.75, 0.49, 0.7968, 0.4854, 0.8418, 0.4717, 0.8833, 0.4496, 0.9197, 0.4197, 0.9496, 0.3833, 0.9717, 0.3418, 0.9854, 0.2968, 0.99, 0.25, 0.9854, 0.2032, 0.9717, 0.1582, 0.9496, 0.1167, 0.9197, 0.08029, 0.8833, 0.05045, 0.8418, 0.02827, 0.7968, 0.01461, 0.75, 0.01, 0.7032, 0.01461, 0.6582, 0.02827, 0.6167, 0.05045, 0.5803, 0.08029, 0.5504, 0.1167, 0.5283, 0.1582, 0.5146, 0.2032, 0.51, 0.25, 0.5146, 0.2968, 0.5283, 0.3418, 0.5504, 0.3833, 0.5803, 0.4197, 0.6167, 0.4496, 0.6582, 0.4717, 0.7032, 0.4854])
me_cylinder_001.materials.append(mat_sub)
me_cylinder_001.use_remesh_fix_poles = True
me_cylinder_001.use_remesh_preserve_attributes = False
me_cylinder_001.use_mirror_vertex_groups = False
me_cylinder_001.update()
me_cube_003 = bpy.data.meshes.new('Cube.003')
me_cube_003.from_pydata([(-1.0, -1.0, 1.0), (-1.0, 1.0, 1.0), (1.0, -1.0, 0.7), (1.0, 1.0, 0.7), (-0.8333, 1.0, 1.0), (0.8333, 1.0, 0.7), (0.8333, -1.0, 0.7), (-0.8333, -1.0, 1.0), (-0.5952, 1.0, 1.0), (-0.3571, 1.0, 1.0), (-0.119, 1.0, 1.0), (0.119, 1.0, 0.7), (0.3571, 1.0, 0.7), (0.5952, 1.0, 0.7), (0.5952, -1.0, 0.7), (0.3571, -1.0, 0.7), (0.119, -1.0, 0.7), (-0.119, -1.0, 1.0), (-0.3571, -1.0, 1.0), (-0.5952, -1.0, 1.0), (-1.0, -1.0, 0.5), (-1.0, 1.0, 0.5), (1.0, 1.0, 0.5), (1.0, -1.0, 0.5), (0.8333, -1.0, 0.5), (-0.8333, -1.0, 0.5), (-0.8333, 1.0, 0.5), (0.8333, 1.0, 0.5), (-0.5952, 1.0, 0.5), (-0.3571, 1.0, 0.5), (-0.119, 1.0, 0.5), (0.119, 1.0, 0.5), (0.3571, 1.0, 0.5), (0.5952, 1.0, 0.5), (0.5952, -1.0, 0.5), (0.3571, -1.0, 0.5), (0.119, -1.0, 0.5), (-0.119, -1.0, 0.5), (-0.3571, -1.0, 0.5), (-0.5952, -1.0, 0.5), (-1.0, 0.0, -1.0), (-1.0, -1.0, 0.0), (-1.0, -0.2588, -0.9659), (-1.0, -0.5, -0.866), (-1.0, -0.7071, -0.7071), (-1.0, -0.866, -0.5), (-1.0, -0.9659, -0.2588), (-1.0, 1.0, 0.0), (-1.0, 0.9659, -0.2588), (-1.0, 0.866, -0.5), (-1.0, 0.7071, -0.7071), (-1.0, 0.5, -0.866), (-1.0, 0.2588, -0.9659), (1.0, -1.0, 0.0), (1.0, 0.0, -1.0), (1.0, -0.9659, -0.2588), (1.0, -0.866, -0.5), (1.0, -0.7071, -0.7071), (1.0, -0.5, -0.866), (1.0, -0.2588, -0.9659), (1.0, 1.0, 0.0), (1.0, 0.2588, -0.9659), (1.0, 0.5, -0.866), (1.0, 0.7071, -0.7071), (1.0, 0.866, -0.5), (1.0, 0.9659, -0.2588), (0.8333, 1.0, 0.0), (0.8333, 0.2588, -0.9659), (0.8333, 0.5, -0.866), (0.8333, 0.7071, -0.7071), (0.8333, 0.866, -0.5), (0.8333, 0.9659, -0.2588), (-0.8333, 1.0, 0.0), (-0.8333, 0.0, -1.0), (-0.8333, 0.9659, -0.2588), (-0.8333, 0.866, -0.5), (-0.8333, 0.7071, -0.7071), (-0.8333, 0.5, -0.866), (-0.8333, 0.2588, -0.9659), (-0.8333, -1.0, 0.0), (-0.8333, -0.2588, -0.9659), (-0.8333, -0.5, -0.866), (-0.8333, -0.7071, -0.7071), (-0.8333, -0.866, -0.5), (-0.8333, -0.9659, -0.2588), (0.8333, -1.0, 0.0), (0.8333, 0.0, -1.0), (0.8333, -0.9659, -0.2588), (0.8333, -0.866, -0.5), (0.8333, -0.7071, -0.7071), (0.8333, -0.5, -0.866), (0.8333, -0.2588, -0.9659), (0.5952, 0.0, -1.0), (0.5952, 1.0, 0.0), (0.5952, 0.2588, -0.9659), (0.5952, 0.5, -0.866), (0.5952, 0.7071, -0.7071), (0.5952, 0.866, -0.5), (0.5952, 0.9659, -0.2588), (0.3571, 0.0, -1.0), (0.3571, 1.0, 0.0), (0.3571, 0.2588, -0.9659), (0.3571, 0.5, -0.866), (0.3571, 0.7071, -0.7071), (0.3571, 0.866, -0.5), (0.3571, 0.9659, -0.2588), (0.119, 0.0, -1.0), (0.119, 1.0, 0.0), (0.119, 0.2588, -0.9659), (0.119, 0.5, -0.866), (0.119, 0.7071, -0.7071), (0.119, 0.866, -0.5), (0.119, 0.9659, -0.2588), (-0.119, 1.0, 0.0), (-0.119, 0.2588, -0.9659), (-0.119, 0.5, -0.866), (-0.119, 0.7071, -0.7071), (-0.119, 0.866, -0.5), (-0.119, 0.9659, -0.2588), (-0.3571, 0.0, -1.0), (-0.3571, 1.0, 0.0), (-0.3571, 0.2588, -0.9659), (-0.3571, 0.5, -0.866), (-0.3571, 0.7071, -0.7071), (-0.3571, 0.866, -0.5), (-0.3571, 0.9659, -0.2588), (-0.5952, 1.0, 0.0), (-0.5952, 0.9659, -0.2588), (-0.5952, 0.866, -0.5), (-0.5952, 0.7071, -0.7071), (-0.5952, 0.5, -0.866), (-0.5952, 0.2588, -0.9659), (-0.5952, 0.0, -1.0), (-0.5952, -1.0, 0.0), (-0.5952, -0.2588, -0.9659), (-0.5952, -0.5, -0.866), (-0.5952, -0.7071, -0.7071), (-0.5952, -0.866, -0.5), (-0.5952, -0.9659, -0.2588), (-0.3571, -1.0, 0.0), (-0.3571, -0.2588, -0.9659), (-0.3571, -0.5, -0.866), (-0.3571, -0.7071, -0.7071), (-0.3571, -0.866, -0.5), (-0.3571, -0.9659, -0.2588), (-0.119, 0.0, -1.0), (-0.119, -1.0, 0.0), (-0.119, -0.2588, -0.9659), (-0.119, -0.5, -0.866), (-0.119, -0.7071, -0.7071), (-0.119, -0.866, -0.5), (-0.119, -0.9659, -0.2588), (0.119, -1.0, 0.0), (0.119, -0.2588, -0.9659), (0.119, -0.5, -0.866), (0.119, -0.7071, -0.7071), (0.119, -0.866, -0.5), (0.119, -0.9659, -0.2588), (0.3571, -1.0, 0.0), (0.3571, -0.2588, -0.9659), (0.3571, -0.5, -0.866), (0.3571, -0.7071, -0.7071), (0.3571, -0.866, -0.5), (0.3571, -0.9659, -0.2588), (0.5952, -1.0, 0.0), (0.5952, -0.9659, -0.2588), (0.5952, -0.866, -0.5), (0.5952, -0.7071, -0.7071), (0.5952, -0.5, -0.866), (0.5952, -0.2588, -0.9659), (-0.119, -0.9, 0.5), (-0.3571, -0.9, 0.5), (0.3571, -0.9, 0.5), (0.119, -0.9, 0.5), (0.8333, -0.9, 0.5), (0.5952, -0.9, 0.5), (0.119, 0.9, 0.5), (0.3571, 0.9, 0.5), (-0.3571, 0.9, 0.5), (-0.119, 0.9, 0.5), (-0.8333, 0.9, 0.5), (-0.5952, 0.9, 0.5), (0.5952, 0.9, 0.5), (0.8333, 0.9, 0.5), (-0.5952, -0.9, 0.5), (-0.8333, -0.9, 0.5), (-0.8333, 0.2329, -0.8693), (-0.8333, 0.0, -0.9009), (-0.8333, 0.45, -0.7794), (-0.8333, 0.6364, -0.6364), (-0.8333, 0.7794, -0.45), (-0.8333, 0.8693, -0.2329), (-0.8333, 0.9002, 0.00654), (0.8333, -0.2329, -0.8693), (0.8333, 0.0, -0.9009), (0.8333, -0.45, -0.7794), (0.8333, -0.6364, -0.6364), (0.8333, -0.7794, -0.45), (0.8333, -0.8693, -0.2329), (0.8333, -0.9002, 0.00654), (0.8333, 0.2329, -0.8693), (0.8333, 0.45, -0.7794), (0.8333, 0.6364, -0.6364), (0.8333, 0.7794, -0.45), (0.8333, 0.8693, -0.2329), (0.8333, 0.9002, 0.00654), (-0.5952, 0.2329, -0.8693), (-0.5952, 0.0, -0.9009), (-0.5952, 0.45, -0.7794), (-0.5952, 0.6364, -0.6364), (-0.5952, 0.7794, -0.45), (-0.5952, 0.8693, -0.2329), (-0.5952, 0.9002, 0.00654), (-0.8333, -0.2329, -0.8693), (-0.8333, -0.45, -0.7794), (-0.8333, -0.6364, -0.6364), (-0.8333, -0.7794, -0.45), (-0.8333, -0.8693, -0.2329), (-0.8333, -0.9002, 0.00654), (0.5952, -0.2329, -0.8693), (0.5952, 0.0, -0.9009), (0.5952, -0.45, -0.7794), (0.5952, -0.6364, -0.6364), (0.5952, -0.7794, -0.45), (0.5952, -0.8693, -0.2329), (0.5952, -0.9002, 0.00654), (0.5952, 0.2329, -0.8693), (0.5952, 0.45, -0.7794), (0.5952, 0.6364, -0.6364), (0.5952, 0.7794, -0.45), (0.5952, 0.8693, -0.2329), (0.5952, 0.9002, 0.00654), (0.3571, 0.0, -0.9009), (0.3571, 0.2329, -0.8693), (0.3571, 0.45, -0.7794), (0.3571, 0.6364, -0.6364), (0.3571, 0.7794, -0.45), (0.3571, 0.8693, -0.2329), (0.3571, 0.9002, 0.00654), (0.119, 0.0, -0.9009), (0.119, 0.2329, -0.8693), (0.119, 0.45, -0.7794), (0.119, 0.6364, -0.6364), (0.119, 0.7794, -0.45), (0.119, 0.8693, -0.2329), (0.119, 0.9002, 0.00654), (-0.119, 0.0, -0.9009), (-0.119, 0.2329, -0.8693), (-0.119, 0.45, -0.7794), (-0.119, 0.6364, -0.6364), (-0.119, 0.7794, -0.45), (-0.119, 0.8693, -0.2329), (-0.119, 0.9002, 0.00654), (-0.3571, 0.0, -0.9009), (-0.3571, 0.2329, -0.8693), (-0.3571, 0.45, -0.7794), (-0.3571, 0.6364, -0.6364), (-0.3571, 0.7794, -0.45), (-0.3571, 0.8693, -0.2329), (-0.3571, 0.9002, 0.00654), (-0.5952, -0.2329, -0.8693), (-0.5952, -0.45, -0.7794), (-0.5952, -0.6364, -0.6364), (-0.5952, -0.7794, -0.45), (-0.5952, -0.8693, -0.2329), (-0.5952, -0.9002, 0.00654), (-0.3571, -0.2329, -0.8693), (-0.3571, -0.45, -0.7794), (-0.3571, -0.6364, -0.6364), (-0.3571, -0.7794, -0.45), (-0.3571, -0.8693, -0.2329), (-0.3571, -0.9002, 0.00654), (-0.119, -0.2329, -0.8693), (-0.119, -0.45, -0.7794), (-0.119, -0.6364, -0.6364), (-0.119, -0.7794, -0.45), (-0.119, -0.8693, -0.2329), (-0.119, -0.9002, 0.00654), (0.119, -0.2329, -0.8693), (0.119, -0.45, -0.7794), (0.119, -0.6364, -0.6364), (0.119, -0.7794, -0.45), (0.119, -0.8693, -0.2329), (0.119, -0.9002, 0.00654), (0.3571, -0.2329, -0.8693), (0.3571, -0.45, -0.7794), (0.3571, -0.6364, -0.6364), (0.3571, -0.7794, -0.45), (0.3571, -0.8693, -0.2329), (0.3571, -0.9002, 0.00654)], [], [(20, 0, 1, 21), (27, 5, 3, 22), (22, 3, 2, 23), (25, 7, 0, 20), (66, 27, 22, 60), (4, 1, 0, 7), (3, 5, 6, 2), (8, 4, 7, 19), (79, 25, 20, 41), (23, 2, 6, 24), (39, 19, 7, 25), (21, 1, 4, 26), (33, 13, 5, 27), (26, 4, 8, 28), (28, 8, 9, 29), (29, 9, 10, 30), (30, 10, 11, 31), (31, 11, 12, 32), (32, 12, 13, 33), (24, 6, 14, 34), (34, 14, 15, 35), (35, 15, 16, 36), (36, 16, 17, 37), (37, 17, 18, 38), (38, 18, 19, 39), (30, 113, 252, 179), (139, 38, 39, 133), (126, 28, 29, 120), (125, 120, 259, 258), (113, 30, 31, 107), (129, 130, 208, 209), (5, 13, 14, 6), (13, 12, 15, 14), (12, 11, 16, 15), (11, 10, 17, 16), (10, 9, 18, 17), (9, 8, 19, 18), (154, 153, 278, 279), (152, 36, 37, 146), (98, 93, 231, 230), (164, 34, 35, 158), (100, 32, 33, 93), (76, 75, 190, 189), (107, 31, 176, 245), (124, 125, 258, 257), (54, 61, 62, 63, 64, 65, 60, 22, 23, 53, 55, 56, 57, 58, 59), (130, 131, 206, 208), (47, 21, 26, 72), (53, 23, 24, 85), (153, 106, 239, 278), (73, 40, 52, 78), (78, 52, 51, 77), (77, 51, 50, 76), (76, 50, 49, 75), (75, 49, 48, 74), (74, 48, 47, 72), (86, 54, 59, 91), (91, 59, 58, 90), (90, 58, 57, 89), (89, 57, 56, 88), (88, 56, 55, 87), (87, 55, 53, 85), (54, 86, 67, 61), (61, 67, 68, 62), (62, 68, 69, 63), (63, 69, 70, 64), (64, 70, 71, 65), (65, 71, 66, 60), (97, 98, 230, 229), (77, 76, 189, 188), (32, 100, 238, 177), (123, 124, 257, 256), (96, 97, 229, 228), (40, 73, 80, 42), (42, 80, 81, 43), (43, 81, 82, 44), (44, 82, 83, 45), (45, 83, 84, 46), (46, 84, 79, 41), (34, 164, 225, 175), (131, 132, 207, 206), (151, 146, 277, 276), (133, 39, 184, 265), (122, 123, 256, 255), (95, 96, 228, 227), (78, 77, 188, 186), (66, 71, 204, 205), (150, 151, 276, 275), (28, 126, 212, 181), (121, 122, 255, 254), (92, 99, 101, 94), (94, 101, 102, 95), (95, 102, 103, 96), (96, 103, 104, 97), (97, 104, 105, 98), (98, 105, 100, 93), (94, 95, 227, 226), (93, 33, 182, 231), (149, 150, 275, 274), (119, 121, 254, 253), (71, 70, 203, 204), (106, 145, 114, 108), (108, 114, 115, 109), (109, 115, 116, 110), (110, 116, 117, 111), (111, 117, 118, 112), (112, 118, 113, 107), (92, 94, 226, 220), (73, 78, 186, 187), (27, 66, 205, 183), (148, 149, 274, 273), (85, 24, 174, 199), (119, 132, 131, 121), (121, 131, 130, 122), (122, 130, 129, 123), (123, 129, 128, 124), (124, 128, 127, 125), (125, 127, 126, 120), (113, 118, 251, 252), (70, 69, 202, 203), (147, 148, 273, 272), (164, 165, 224, 225), (118, 117, 250, 251), (145, 147, 272, 246), (132, 119, 140, 134), (134, 140, 141, 135), (135, 141, 142, 136), (136, 142, 143, 137), (137, 143, 144, 138), (138, 144, 139, 133), (165, 166, 223, 224), (69, 68, 201, 202), (39, 25, 185, 184), (72, 26, 180, 192), (117, 116, 249, 250), (166, 167, 222, 223), (145, 106, 153, 147), (147, 153, 154, 148), (148, 154, 155, 149), (149, 155, 156, 150), (150, 156, 157, 151), (151, 157, 152, 146), (25, 79, 218, 185), (139, 144, 270, 271), (33, 27, 183, 182), (116, 115, 248, 249), (68, 67, 200, 201), (99, 92, 169, 159), (159, 169, 168, 160), (160, 168, 167, 161), (161, 167, 166, 162), (162, 166, 165, 163), (163, 165, 164, 158), (40, 42, 43, 44, 45, 46, 41, 20, 21, 47, 48, 49, 50, 51, 52), (231, 182, 183, 205), (265, 184, 185, 218), (259, 178, 179, 252), (245, 176, 177, 238), (277, 170, 171, 271), (289, 172, 173, 283), (192, 180, 181, 212), (199, 174, 175, 225), (207, 187, 186, 206), (206, 186, 188, 208), (208, 188, 189, 209), (209, 189, 190, 210), (210, 190, 191, 211), (211, 191, 192, 212), (220, 194, 193, 219), (219, 193, 195, 221), (221, 195, 196, 222), (222, 196, 197, 223), (223, 197, 198, 224), (224, 198, 199, 225), (194, 220, 226, 200), (200, 226, 227, 201), (201, 227, 228, 202), (202, 228, 229, 203), (203, 229, 230, 204), (204, 230, 231, 205), (232, 239, 240, 233), (233, 240, 241, 234), (234, 241, 242, 235), (235, 242, 243, 236), (236, 243, 244, 237), (237, 244, 245, 238), (246, 253, 254, 247), (247, 254, 255, 248), (248, 255, 256, 249), (249, 256, 257, 250), (250, 257, 258, 251), (251, 258, 259, 252), (187, 207, 260, 213), (213, 260, 261, 214), (214, 261, 262, 215), (215, 262, 263, 216), (216, 263, 264, 217), (217, 264, 265, 218), (253, 246, 272, 266), (266, 272, 273, 267), (267, 273, 274, 268), (268, 274, 275, 269), (269, 275, 276, 270), (270, 276, 277, 271), (239, 232, 284, 278), (278, 284, 285, 279), (279, 285, 286, 280), (280, 286, 287, 281), (281, 287, 288, 282), (282, 288, 289, 283), (155, 154, 279, 280), (128, 129, 209, 210), (120, 29, 178, 259), (75, 74, 191, 190), (101, 99, 232, 233), (156, 155, 280, 281), (127, 128, 210, 211), (38, 139, 271, 171), (102, 101, 233, 234), (146, 37, 170, 277), (74, 72, 192, 191), (157, 156, 281, 282), (126, 127, 211, 212), (36, 152, 283, 173), (103, 102, 234, 235), (158, 35, 172, 289), (152, 157, 282, 283), (86, 91, 193, 194), (104, 103, 235, 236), (80, 73, 187, 213), (132, 134, 260, 207), (105, 104, 236, 237), (99, 159, 284, 232), (134, 135, 261, 260), (91, 90, 195, 193), (100, 105, 237, 238), (159, 160, 285, 284), (81, 80, 213, 214), (135, 136, 262, 261), (160, 161, 286, 285), (90, 89, 196, 195), (106, 108, 240, 239), (82, 81, 214, 215), (136, 137, 263, 262), (161, 162, 287, 286), (108, 109, 241, 240), (137, 138, 264, 263), (89, 88, 197, 196), (162, 163, 288, 287), (83, 82, 215, 216), (109, 110, 242, 241), (138, 133, 265, 264), (163, 158, 289, 288), (88, 87, 198, 197), (110, 111, 243, 242), (37, 38, 171, 170), (84, 83, 216, 217), (140, 119, 253, 266), (111, 112, 244, 243), (35, 36, 173, 172), (87, 85, 199, 198), (79, 84, 217, 218), (141, 140, 266, 267), (112, 107, 245, 244), (24, 34, 175, 174), (169, 92, 220, 219), (142, 141, 267, 268), (31, 32, 177, 176), (114, 145, 246, 247), (143, 142, 268, 269), (67, 86, 194, 200), (29, 30, 179, 178), (168, 169, 219, 221), (115, 114, 247, 248), (144, 143, 269, 270), (26, 28, 181, 180), (167, 168, 221, 222)])
me_cube_003.polygons.foreach_set('use_smooth', [True] * 277)
me_cube_003.polygons.foreach_set('material_index', [0, 0, 0, 0, 0, 0, 0, 0, 0, 0, 0, 0, 0, 0, 0, 0, 0, 0, 0, 0, 0, 0, 0, 0, 0, 0, 0, 0, 0, 0, 0, 0, 0, 0, 0, 0, 0, 0, 0, 0, 0, 0, 0, 0, 0, 0, 0, 0, 0, 0, 0, 0, 0, 0, 0, 0, 0, 0, 0, 0, 0, 0, 0, 0, 0, 0, 0, 0, 0, 0, 0, 0, 0, 0, 0, 0, 0, 0, 0, 0, 0, 0, 0, 0, 0, 0, 0, 0, 0, 0, 0, 0, 0, 0, 0, 0, 0, 0, 0, 0, 0, 0, 0, 0, 0, 0, 0, 0, 0, 0, 0, 0, 0, 0, 0, 0, 0, 0, 0, 0, 0, 0, 0, 0, 0, 0, 0, 0, 0, 0, 0, 0, 0, 0, 0, 0, 0, 0, 0, 0, 0, 0, 0, 0, 0, 0, 0, 0, 0, 0, 0, 0, 0, 0, 1, 1, 1, 1, 1, 1, 1, 1, 1, 1, 1, 1, 1, 1, 1, 1, 1, 1, 1, 1, 1, 1, 1, 1, 1, 1, 1, 1, 1, 1, 1, 1, 1, 1, 1, 1, 1, 1, 1, 1, 1, 1, 1, 1, 1, 1, 1, 1, 1, 1, 1, 1, 1, 1, 1, 1, 0, 0, 0, 0, 0, 0, 0, 0, 0, 0, 0, 0, 0, 0, 0, 0, 0, 0, 0, 0, 0, 0, 0, 0, 0, 0, 0, 0, 0, 0, 0, 0, 0, 0, 0, 0, 0, 0, 0, 0, 0, 0, 0, 0, 0, 0, 0, 0, 0, 0, 0, 0, 0, 0, 0, 0, 0, 0, 0, 0, 0, 0, 0, 0, 0, 0, 0])
_uv = me_cube_003.uv_layers.new(name='UVMap')
_uv.uv.foreach_set('vector', [0.5968, 0.0, 0.625, 0.0, 0.625, 0.25, 0.5968, 0.25, 0.5968, 0.4167, 0.625, 0.4167, 0.625, 0.5, 0.5968, 0.5, 0.5968, 0.5, 0.625, 0.5, 0.625, 0.75, 0.5968, 0.75, 0.5968, 0.9167, 0.625, 0.9167, 0.625, 1.0, 0.5968, 1.0, 0.5, 0.4167, 0.5968, 0.4167, 0.5968, 0.5, 0.5, 0.5, 0.7917, 0.5, 0.875, 0.5, 0.875, 0.75, 0.7917, 0.75, 0.625, 0.5, 0.7083, 0.5, 0.7083, 0.75, 0.625, 0.75, 0.7798, 0.5, 0.7917, 0.5, 0.7917, 0.75, 0.7798, 0.75, 0.5, 0.9167, 0.5968, 0.9167, 0.5968, 1.0, 0.5, 1.0, 0.5968, 0.75, 0.625, 0.75, 0.625, 0.8333, 0.5968, 0.8333, 0.5968, 0.9048, 0.625, 0.9048, 0.625, 0.9167, 0.5968, 0.9167, 0.5968, 0.25, 0.625, 0.25, 0.625, 0.3333, 0.5968, 0.3333, 0.5968, 0.4048, 0.625, 0.4048, 0.625, 0.4167, 0.5968, 0.4167, 0.5968, 0.3333, 0.625, 0.3333, 0.625, 0.3452, 0.5968, 0.3452, 0.5968, 0.3452, 0.625, 0.3452, 0.625, 0.3571, 0.5968, 0.3571, 0.5968, 0.3571, 0.625, 0.3571, 0.625, 0.369, 0.5968, 0.369, 0.5968, 0.369, 0.625, 0.369, 0.625, 0.381, 0.5968, 0.381, 0.5968, 0.381, 0.625, 0.381, 0.625, 0.3929, 0.5968, 0.3929, 0.5968, 0.3929, 0.625, 0.3929, 0.625, 0.4048, 0.5968, 0.4048, 0.5968, 0.8333, 0.625, 0.8333, 0.625, 0.8452, 0.5968, 0.8452, 0.5968, 0.8452, 0.625, 0.8452, 0.625, 0.8571, 0.5968, 0.8571, 0.5968, 0.8571, 0.625, 0.8571, 0.625, 0.869, 0.5968, 0.869, 0.5968, 0.869, 0.625, 0.869, 0.625, 0.881, 0.5968, 0.881, 0.5968, 0.881, 0.625, 0.881, 0.625, 0.8929, 0.5968, 0.8929, 0.5968, 0.8929, 0.625, 0.8929, 0.625, 0.9048, 0.5968, 0.9048, 0.5968, 0.369, 0.5, 0.369, 0.5, 0.369, 0.5968, 0.369, 0.5, 0.8929, 0.5968, 0.8929, 0.5968, 0.9048, 0.5, 0.9048, 0.5, 0.3452, 0.5968, 0.3452, 0.5968, 0.3571, 0.5, 0.3571, 0.4676, 0.3571, 0.5, 0.3571, 0.5, 0.3571, 0.4676, 0.3571, 0.5, 0.369, 0.5968, 0.369, 0.5968, 0.381, 0.5, 0.381, 0.2202, 0.5, 0.2202, 0.5625, 0.2202, 0.5625, 0.2202, 0.5, 0.7083, 0.5, 0.7202, 0.5, 0.7202, 0.75, 0.7083, 0.75, 0.7202, 0.5, 0.7321, 0.5, 0.7321, 0.75, 0.7202, 0.75, 0.7321, 0.5, 0.744, 0.5, 0.744, 0.75, 0.7321, 0.75, 0.744, 0.5, 0.756, 0.5, 0.756, 0.75, 0.744, 0.75, 0.756, 0.5, 0.7679, 0.5, 0.7679, 0.75, 0.756, 0.75, 0.7679, 0.5, 0.7798, 0.5, 0.7798, 0.75, 0.7679, 0.75, 0.256, 0.6875, 0.256, 0.6574, 0.256, 0.6574, 0.256, 0.6875, 0.5, 0.869, 0.5968, 0.869, 0.5968, 0.881, 0.5, 0.881, 0.4676, 0.4048, 0.5, 0.4048, 0.5, 0.4048, 0.4676, 0.4048, 0.5, 0.8452, 0.5968, 0.8452, 0.5968, 0.8571, 0.5, 0.8571, 0.5, 0.3929, 0.5968, 0.3929, 0.5968, 0.4048, 0.5, 0.4048, 0.375, 0.3333, 0.4375, 0.3333, 0.4375, 0.3333, 0.375, 0.3333, 0.5, 0.381, 0.5968, 0.381, 0.5968, 0.381, 0.5, 0.381, 0.4375, 0.3571, 0.4676, 0.3571, 0.4676, 0.3571, 0.4375, 0.3571, 0.375, 0.625, 0.3793, 0.5926, 0.3917, 0.5625, 0.4116, 0.5366, 0.4375, 0.5167, 0.4676, 0.5043, 0.5, 0.5, 0.5968, 0.5, 0.5968, 0.75, 0.5, 0.75, 0.4676, 0.7457, 0.4375, 0.7333, 0.4116, 0.7134, 0.3917, 0.6875, 0.3793, 0.6574, 0.2202, 0.5625, 0.2202, 0.5926, 0.2202, 0.5926, 0.2202, 0.5625, 0.5, 0.25, 0.5968, 0.25, 0.5968, 0.3333, 0.5, 0.3333, 0.5, 0.75, 0.5968, 0.75, 0.5968, 0.8333, 0.5, 0.8333, 0.256, 0.6574, 0.256, 0.625, 0.256, 0.625, 0.256, 0.6574, 0.2083, 0.625, 0.125, 0.625, 0.125, 0.5926, 0.2083, 0.5926, 0.2083, 0.5926, 0.125, 0.5926, 0.125, 0.5625, 0.2083, 0.5625, 0.2083, 0.5625, 0.125, 0.5625, 0.125, 0.5, 0.2083, 0.5, 0.375, 0.3333, 0.375, 0.25, 0.4375, 0.25, 0.4375, 0.3333, 0.4375, 0.3333, 0.4375, 0.25, 0.4676, 0.25, 0.4676, 0.3333, 0.4676, 0.3333, 0.4676, 0.25, 0.5, 0.25, 0.5, 0.3333, 0.2917, 0.625, 0.375, 0.625, 0.375, 0.6574, 0.2917, 0.6574, 0.2917, 0.6574, 0.375, 0.6574, 0.375, 0.6875, 0.2917, 0.6875, 0.2917, 0.6875, 0.375, 0.6875, 0.375, 0.75, 0.2917, 0.75, 0.375, 0.8333, 0.375, 0.75, 0.4375, 0.75, 0.4375, 0.8333, 0.4375, 0.8333, 0.4375, 0.75, 0.4676, 0.75, 0.4676, 0.8333, 0.4676, 0.8333, 0.4676, 0.75, 0.5, 0.75, 0.5, 0.8333, 0.375, 0.625, 0.2917, 0.625, 0.2917, 0.5926, 0.375, 0.5926, 0.375, 0.5926, 0.2917, 0.5926, 0.2917, 0.5625, 0.375, 0.5625, 0.375, 0.5625, 0.2917, 0.5625, 0.2917, 0.5, 0.375, 0.5, 0.375, 0.5, 0.375, 0.4167, 0.4375, 0.4167, 0.4375, 0.5, 0.4375, 0.5, 0.4375, 0.4167, 0.4676, 0.4167, 0.4676, 0.5, 0.4676, 0.5, 0.4676, 0.4167, 0.5, 0.4167, 0.5, 0.5, 0.4375, 0.4048, 0.4676, 0.4048, 0.4676, 0.4048, 0.4375, 0.4048, 0.2083, 0.5625, 0.2083, 0.5, 0.2083, 0.5, 0.2083, 0.5625, 0.5968, 0.3929, 0.5, 0.3929, 0.5, 0.3929, 0.5968, 0.3929, 0.375, 0.3571, 0.4375, 0.3571, 0.4375, 0.3571, 0.375, 0.3571, 0.375, 0.4048, 0.4375, 0.4048, 0.4375, 0.4048, 0.375, 0.4048, 0.125, 0.625, 0.2083, 0.625, 0.2083, 0.6574, 0.125, 0.6574, 0.125, 0.6574, 0.2083, 0.6574, 0.2083, 0.6875, 0.125, 0.6875, 0.125, 0.6875, 0.2083, 0.6875, 0.2083, 0.75, 0.125, 0.75, 0.375, 1.0, 0.375, 0.9167, 0.4375, 0.9167, 0.4375, 1.0, 0.4375, 1.0, 0.4375, 0.9167, 0.4676, 0.9167, 0.4676, 1.0, 0.4676, 1.0, 0.4676, 0.9167, 0.5, 0.9167, 0.5, 1.0, 0.5968, 0.8452, 0.5, 0.8452, 0.5, 0.8452, 0.5968, 0.8452, 0.2202, 0.5926, 0.2202, 0.625, 0.2202, 0.625, 0.2202, 0.5926, 0.4676, 0.881, 0.5, 0.881, 0.5, 0.881, 0.4676, 0.881, 0.5, 0.9048, 0.5968, 0.9048, 0.5968, 0.9048, 0.5, 0.9048, 0.2321, 0.5625, 0.2321, 0.5, 0.2321, 0.5, 0.2321, 0.5625, 0.2798, 0.5625, 0.2798, 0.5, 0.2798, 0.5, 0.2798, 0.5625, 0.2083, 0.5926, 0.2083, 0.5625, 0.2083, 0.5625, 0.2083, 0.5926, 0.5, 0.4167, 0.4676, 0.4167, 0.4676, 0.4167, 0.5, 0.4167, 0.4375, 0.881, 0.4676, 0.881, 0.4676, 0.881, 0.4375, 0.881, 0.5968, 0.3452, 0.5, 0.3452, 0.5, 0.3452, 0.5968, 0.3452, 0.2321, 0.5926, 0.2321, 0.5625, 0.2321, 0.5625, 0.2321, 0.5926, 0.2798, 0.625, 0.2679, 0.625, 0.2679, 0.5926, 0.2798, 0.5926, 0.2798, 0.5926, 0.2679, 0.5926, 0.2679, 0.5625, 0.2798, 0.5625, 0.2798, 0.5625, 0.2679, 0.5625, 0.2679, 0.5, 0.2798, 0.5, 0.375, 0.4048, 0.375, 0.3929, 0.4375, 0.3929, 0.4375, 0.4048, 0.4375, 0.4048, 0.4375, 0.3929, 0.4676, 0.3929, 0.4676, 0.4048, 0.4676, 0.4048, 0.4676, 0.3929, 0.5, 0.3929, 0.5, 0.4048, 0.2798, 0.5926, 0.2798, 0.5625, 0.2798, 0.5625, 0.2798, 0.5926, 0.5, 0.4048, 0.5968, 0.4048, 0.5968, 0.4048, 0.5, 0.4048, 0.375, 0.881, 0.4375, 0.881, 0.4375, 0.881, 0.375, 0.881, 0.2321, 0.625, 0.2321, 0.5926, 0.2321, 0.5926, 0.2321, 0.625, 0.4676, 0.4167, 0.4375, 0.4167, 0.4375, 0.4167, 0.4676, 0.4167, 0.256, 0.625, 0.244, 0.625, 0.244, 0.5926, 0.256, 0.5926, 0.256, 0.5926, 0.244, 0.5926, 0.244, 0.5625, 0.256, 0.5625, 0.256, 0.5625, 0.244, 0.5625, 0.244, 0.5, 0.256, 0.5, 0.375, 0.381, 0.375, 0.369, 0.4375, 0.369, 0.4375, 0.381, 0.4375, 0.381, 0.4375, 0.369, 0.4676, 0.369, 0.4676, 0.381, 0.4676, 0.381, 0.4676, 0.369, 0.5, 0.369, 0.5, 0.381, 0.2798, 0.625, 0.2798, 0.5926, 0.2798, 0.5926, 0.2798, 0.625, 0.2083, 0.625, 0.2083, 0.5926, 0.2083, 0.5926, 0.2083, 0.625, 0.5968, 0.4167, 0.5, 0.4167, 0.5, 0.4167, 0.5968, 0.4167, 0.244, 0.6875, 0.244, 0.75, 0.244, 0.75, 0.244, 0.6875, 0.5, 0.8333, 0.5968, 0.8333, 0.5968, 0.8333, 0.5, 0.8333, 0.2321, 0.625, 0.2202, 0.625, 0.2202, 0.5926, 0.2321, 0.5926, 0.2321, 0.5926, 0.2202, 0.5926, 0.2202, 0.5625, 0.2321, 0.5625, 0.2321, 0.5625, 0.2202, 0.5625, 0.2202, 0.5, 0.2321, 0.5, 0.375, 0.3571, 0.375, 0.3452, 0.4375, 0.3452, 0.4375, 0.3571, 0.4375, 0.3571, 0.4375, 0.3452, 0.4676, 0.3452, 0.4676, 0.3571, 0.4676, 0.3571, 0.4676, 0.3452, 0.5, 0.3452, 0.5, 0.3571, 0.5, 0.369, 0.4676, 0.369, 0.4676, 0.369, 0.5, 0.369, 0.4375, 0.4167, 0.375, 0.4167, 0.375, 0.4167, 0.4375, 0.4167, 0.244, 0.6574, 0.244, 0.6875, 0.244, 0.6875, 0.244, 0.6574, 0.5, 0.8452, 0.4676, 0.8452, 0.4676, 0.8452, 0.5, 0.8452, 0.4676, 0.369, 0.4375, 0.369, 0.4375, 0.369, 0.4676, 0.369, 0.244, 0.625, 0.244, 0.6574, 0.244, 0.6574, 0.244, 0.625, 0.2202, 0.625, 0.2321, 0.625, 0.2321, 0.6574, 0.2202, 0.6574, 0.2202, 0.6574, 0.2321, 0.6574, 0.2321, 0.6875, 0.2202, 0.6875, 0.2202, 0.6875, 0.2321, 0.6875, 0.2321, 0.75, 0.2202, 0.75, 0.375, 0.9048, 0.375, 0.8929, 0.4375, 0.8929, 0.4375, 0.9048, 0.4375, 0.9048, 0.4375, 0.8929, 0.4676, 0.8929, 0.4676, 0.9048, 0.4676, 0.9048, 0.4676, 0.8929, 0.5, 0.8929, 0.5, 0.9048, 0.4676, 0.8452, 0.4375, 0.8452, 0.4375, 0.8452, 0.4676, 0.8452, 0.2917, 0.5, 0.2917, 0.5625, 0.2917, 0.5625, 0.2917, 0.5, 0.5968, 0.9048, 0.5968, 0.9167, 0.5968, 0.9167, 0.5968, 0.9048, 0.5, 0.3333, 0.5968, 0.3333, 0.5968, 0.3333, 0.5, 0.3333, 0.4375, 0.369, 0.375, 0.369, 0.375, 0.369, 0.4375, 0.369, 0.4375, 0.8452, 0.375, 0.8452, 0.375, 0.8452, 0.4375, 0.8452, 0.244, 0.625, 0.256, 0.625, 0.256, 0.6574, 0.244, 0.6574, 0.244, 0.6574, 0.256, 0.6574, 0.256, 0.6875, 0.244, 0.6875, 0.244, 0.6875, 0.256, 0.6875, 0.256, 0.75, 0.244, 0.75, 0.375, 0.881, 0.375, 0.869, 0.4375, 0.869, 0.4375, 0.881, 0.4375, 0.881, 0.4375, 0.869, 0.4676, 0.869, 0.4676, 0.881, 0.4676, 0.881, 0.4676, 0.869, 0.5, 0.869, 0.5, 0.881, 0.5968, 0.9167, 0.5, 0.9167, 0.5, 0.9167, 0.5968, 0.9167, 0.5, 0.8929, 0.4676, 0.8929, 0.4676, 0.8929, 0.5, 0.8929, 0.5968, 0.4048, 0.5968, 0.4167, 0.5968, 0.4167, 0.5968, 0.4048, 0.244, 0.5, 0.244, 0.5625, 0.244, 0.5625, 0.244, 0.5, 0.2917, 0.5625, 0.2917, 0.5926, 0.2917, 0.5926, 0.2917, 0.5625, 0.2679, 0.625, 0.2798, 0.625, 0.2798, 0.6574, 0.2679, 0.6574, 0.2679, 0.6574, 0.2798, 0.6574, 0.2798, 0.6875, 0.2679, 0.6875, 0.2679, 0.6875, 0.2798, 0.6875, 0.2798, 0.75, 0.2679, 0.75, 0.375, 0.8571, 0.375, 0.8452, 0.4375, 0.8452, 0.4375, 0.8571, 0.4375, 0.8571, 0.4375, 0.8452, 0.4676, 0.8452, 0.4676, 0.8571, 0.4676, 0.8571, 0.4676, 0.8452, 0.5, 0.8452, 0.5, 0.8571, 0.375, 0.125, 0.3793, 0.09265, 0.3917, 0.0625, 0.4116, 0.03661, 0.4375, 0.01675, 0.4676, 0.004259, 0.5, 0.0, 0.5968, 0.0, 0.5968, 0.25, 0.5, 0.25, 0.4676, 0.2457, 0.4375, 0.2333, 0.4116, 0.2134, 0.3917, 0.1875, 0.3793, 0.1574, 0.5, 0.4048, 0.5968, 0.4048, 0.5968, 0.4167, 0.5, 0.4167, 0.5, 0.9048, 0.5968, 0.9048, 0.5968, 0.9167, 0.5, 0.9167, 0.5, 0.3571, 0.5968, 0.3571, 0.5968, 0.369, 0.5, 0.369, 0.5, 0.381, 0.5968, 0.381, 0.5968, 0.3929, 0.5, 0.3929, 0.5, 0.881, 0.5968, 0.881, 0.5968, 0.8929, 0.5, 0.8929, 0.5, 0.8571, 0.5968, 0.8571, 0.5968, 0.869, 0.5, 0.869, 0.5, 0.3333, 0.5968, 0.3333, 0.5968, 0.3452, 0.5, 0.3452, 0.5, 0.8333, 0.5968, 0.8333, 0.5968, 0.8452, 0.5, 0.8452, 0.2202, 0.625, 0.2083, 0.625, 0.2083, 0.5926, 0.2202, 0.5926, 0.2202, 0.5926, 0.2083, 0.5926, 0.2083, 0.5625, 0.2202, 0.5625, 0.2202, 0.5625, 0.2083, 0.5625, 0.2083, 0.5, 0.2202, 0.5, 0.375, 0.3452, 0.375, 0.3333, 0.4375, 0.3333, 0.4375, 0.3452, 0.4375, 0.3452, 0.4375, 0.3333, 0.4676, 0.3333, 0.4676, 0.3452, 0.4676, 0.3452, 0.4676, 0.3333, 0.5, 0.3333, 0.5, 0.3452, 0.2798, 0.625, 0.2917, 0.625, 0.2917, 0.6574, 0.2798, 0.6574, 0.2798, 0.6574, 0.2917, 0.6574, 0.2917, 0.6875, 0.2798, 0.6875, 0.2798, 0.6875, 0.2917, 0.6875, 0.2917, 0.75, 0.2798, 0.75, 0.375, 0.8452, 0.375, 0.8333, 0.4375, 0.8333, 0.4375, 0.8452, 0.4375, 0.8452, 0.4375, 0.8333, 0.4676, 0.8333, 0.4676, 0.8452, 0.4676, 0.8452, 0.4676, 0.8333, 0.5, 0.8333, 0.5, 0.8452, 0.2917, 0.625, 0.2798, 0.625, 0.2798, 0.5926, 0.2917, 0.5926, 0.2917, 0.5926, 0.2798, 0.5926, 0.2798, 0.5625, 0.2917, 0.5625, 0.2917, 0.5625, 0.2798, 0.5625, 0.2798, 0.5, 0.2917, 0.5, 0.375, 0.4167, 0.375, 0.4048, 0.4375, 0.4048, 0.4375, 0.4167, 0.4375, 0.4167, 0.4375, 0.4048, 0.4676, 0.4048, 0.4676, 0.4167, 0.4676, 0.4167, 0.4676, 0.4048, 0.5, 0.4048, 0.5, 0.4167, 0.2679, 0.625, 0.256, 0.625, 0.256, 0.5926, 0.2679, 0.5926, 0.2679, 0.5926, 0.256, 0.5926, 0.256, 0.5625, 0.2679, 0.5625, 0.2679, 0.5625, 0.256, 0.5625, 0.256, 0.5, 0.2679, 0.5, 0.375, 0.3929, 0.375, 0.381, 0.4375, 0.381, 0.4375, 0.3929, 0.4375, 0.3929, 0.4375, 0.381, 0.4676, 0.381, 0.4676, 0.3929, 0.4676, 0.3929, 0.4676, 0.381, 0.5, 0.381, 0.5, 0.3929, 0.244, 0.625, 0.2321, 0.625, 0.2321, 0.5926, 0.244, 0.5926, 0.244, 0.5926, 0.2321, 0.5926, 0.2321, 0.5625, 0.244, 0.5625, 0.244, 0.5625, 0.2321, 0.5625, 0.2321, 0.5, 0.244, 0.5, 0.375, 0.369, 0.375, 0.3571, 0.4375, 0.3571, 0.4375, 0.369, 0.4375, 0.369, 0.4375, 0.3571, 0.4676, 0.3571, 0.4676, 0.369, 0.4676, 0.369, 0.4676, 0.3571, 0.5, 0.3571, 0.5, 0.369, 0.2083, 0.625, 0.2202, 0.625, 0.2202, 0.6574, 0.2083, 0.6574, 0.2083, 0.6574, 0.2202, 0.6574, 0.2202, 0.6875, 0.2083, 0.6875, 0.2083, 0.6875, 0.2202, 0.6875, 0.2202, 0.75, 0.2083, 0.75, 0.375, 0.9167, 0.375, 0.9048, 0.4375, 0.9048, 0.4375, 0.9167, 0.4375, 0.9167, 0.4375, 0.9048, 0.4676, 0.9048, 0.4676, 0.9167, 0.4676, 0.9167, 0.4676, 0.9048, 0.5, 0.9048, 0.5, 0.9167, 0.2321, 0.625, 0.244, 0.625, 0.244, 0.6574, 0.2321, 0.6574, 0.2321, 0.6574, 0.244, 0.6574, 0.244, 0.6875, 0.2321, 0.6875, 0.2321, 0.6875, 0.244, 0.6875, 0.244, 0.75, 0.2321, 0.75, 0.375, 0.8929, 0.375, 0.881, 0.4375, 0.881, 0.4375, 0.8929, 0.4375, 0.8929, 0.4375, 0.881, 0.4676, 0.881, 0.4676, 0.8929, 0.4676, 0.8929, 0.4676, 0.881, 0.5, 0.881, 0.5, 0.8929, 0.256, 0.625, 0.2679, 0.625, 0.2679, 0.6574, 0.256, 0.6574, 0.256, 0.6574, 0.2679, 0.6574, 0.2679, 0.6875, 0.256, 0.6875, 0.256, 0.6875, 0.2679, 0.6875, 0.2679, 0.75, 0.256, 0.75, 0.375, 0.869, 0.375, 0.8571, 0.4375, 0.8571, 0.4375, 0.869, 0.4375, 0.869, 0.4375, 0.8571, 0.4676, 0.8571, 0.4676, 0.869, 0.4676, 0.869, 0.4676, 0.8571, 0.5, 0.8571, 0.5, 0.869, 0.256, 0.75, 0.256, 0.6875, 0.256, 0.6875, 0.256, 0.75, 0.4375, 0.3452, 0.375, 0.3452, 0.375, 0.3452, 0.4375, 0.3452, 0.5, 0.3571, 0.5968, 0.3571, 0.5968, 0.3571, 0.5, 0.3571, 0.4375, 0.3333, 0.4676, 0.3333, 0.4676, 0.3333, 0.4375, 0.3333, 0.2679, 0.5926, 0.2679, 0.625, 0.2679, 0.625, 0.2679, 0.5926, 0.4375, 0.869, 0.375, 0.869, 0.375, 0.869, 0.4375, 0.869, 0.4676, 0.3452, 0.4375, 0.3452, 0.4375, 0.3452, 0.4676, 0.3452, 0.5968, 0.8929, 0.5, 0.8929, 0.5, 0.8929, 0.5968, 0.8929, 0.2679, 0.5625, 0.2679, 0.5926, 0.2679, 0.5926, 0.2679, 0.5625, 0.5, 0.881, 0.5968, 0.881, 0.5968, 0.881, 0.5, 0.881, 0.4676, 0.3333, 0.5, 0.3333, 0.5, 0.3333, 0.4676, 0.3333, 0.4676, 0.869, 0.4375, 0.869, 0.4375, 0.869, 0.4676, 0.869, 0.5, 0.3452, 0.4676, 0.3452, 0.4676, 0.3452, 0.5, 0.3452, 0.5968, 0.869, 0.5, 0.869, 0.5, 0.869, 0.5968, 0.869, 0.2679, 0.5, 0.2679, 0.5625, 0.2679, 0.5625, 0.2679, 0.5, 0.5, 0.8571, 0.5968, 0.8571, 0.5968, 0.8571, 0.5, 0.8571, 0.5, 0.869, 0.4676, 0.869, 0.4676, 0.869, 0.5, 0.869, 0.2917, 0.625, 0.2917, 0.6574, 0.2917, 0.6574, 0.2917, 0.625, 0.4375, 0.3929, 0.375, 0.3929, 0.375, 0.3929, 0.4375, 0.3929, 0.2083, 0.6574, 0.2083, 0.625, 0.2083, 0.625, 0.2083, 0.6574, 0.2202, 0.625, 0.2202, 0.6574, 0.2202, 0.6574, 0.2202, 0.625, 0.4676, 0.3929, 0.4375, 0.3929, 0.4375, 0.3929, 0.4676, 0.3929, 0.2679, 0.625, 0.2679, 0.6574, 0.2679, 0.6574, 0.2679, 0.625, 0.2202, 0.6574, 0.2202, 0.6875, 0.2202, 0.6875, 0.2202, 0.6574, 0.2917, 0.6574, 0.2917, 0.6875, 0.2917, 0.6875, 0.2917, 0.6574, 0.5, 0.3929, 0.4676, 0.3929, 0.4676, 0.3929, 0.5, 0.3929, 0.2679, 0.6574, 0.2679, 0.6875, 0.2679, 0.6875, 0.2679, 0.6574, 0.2083, 0.6875, 0.2083, 0.6574, 0.2083, 0.6574, 0.2083, 0.6875, 0.2202, 0.6875, 0.2202, 0.75, 0.2202, 0.75, 0.2202, 0.6875, 0.2679, 0.6875, 0.2679, 0.75, 0.2679, 0.75, 0.2679, 0.6875, 0.2917, 0.6875, 0.2917, 0.75, 0.2917, 0.75, 0.2917, 0.6875, 0.256, 0.625, 0.256, 0.5926, 0.256, 0.5926, 0.256, 0.625, 0.2083, 0.75, 0.2083, 0.6875, 0.2083, 0.6875, 0.2083, 0.75, 0.375, 0.9048, 0.4375, 0.9048, 0.4375, 0.9048, 0.375, 0.9048, 0.375, 0.8571, 0.4375, 0.8571, 0.4375, 0.8571, 0.375, 0.8571, 0.256, 0.5926, 0.256, 0.5625, 0.256, 0.5625, 0.256, 0.5926, 0.4375, 0.9048, 0.4676, 0.9048, 0.4676, 0.9048, 0.4375, 0.9048, 0.375, 0.8333, 0.4375, 0.8333, 0.4375, 0.8333, 0.375, 0.8333, 0.4375, 0.8571, 0.4676, 0.8571, 0.4676, 0.8571, 0.4375, 0.8571, 0.4375, 0.9167, 0.375, 0.9167, 0.375, 0.9167, 0.4375, 0.9167, 0.256, 0.5625, 0.256, 0.5, 0.256, 0.5, 0.256, 0.5625, 0.4676, 0.9048, 0.5, 0.9048, 0.5, 0.9048, 0.4676, 0.9048, 0.4676, 0.8571, 0.5, 0.8571, 0.5, 0.8571, 0.4676, 0.8571, 0.4375, 0.8333, 0.4676, 0.8333, 0.4676, 0.8333, 0.4375, 0.8333, 0.375, 0.381, 0.4375, 0.381, 0.4375, 0.381, 0.375, 0.381, 0.5968, 0.881, 0.5968, 0.8929, 0.5968, 0.8929, 0.5968, 0.881, 0.4676, 0.9167, 0.4375, 0.9167, 0.4375, 0.9167, 0.4676, 0.9167, 0.2321, 0.6574, 0.2321, 0.625, 0.2321, 0.625, 0.2321, 0.6574, 0.4375, 0.381, 0.4676, 0.381, 0.4676, 0.381, 0.4375, 0.381, 0.5968, 0.8571, 0.5968, 0.869, 0.5968, 0.869, 0.5968, 0.8571, 0.4676, 0.8333, 0.5, 0.8333, 0.5, 0.8333, 0.4676, 0.8333, 0.5, 0.9167, 0.4676, 0.9167, 0.4676, 0.9167, 0.5, 0.9167, 0.2321, 0.6875, 0.2321, 0.6574, 0.2321, 0.6574, 0.2321, 0.6875, 0.4676, 0.381, 0.5, 0.381, 0.5, 0.381, 0.4676, 0.381, 0.5968, 0.8333, 0.5968, 0.8452, 0.5968, 0.8452, 0.5968, 0.8333, 0.2798, 0.6574, 0.2798, 0.625, 0.2798, 0.625, 0.2798, 0.6574, 0.2321, 0.75, 0.2321, 0.6875, 0.2321, 0.6875, 0.2321, 0.75, 0.5968, 0.381, 0.5968, 0.3929, 0.5968, 0.3929, 0.5968, 0.381, 0.244, 0.5926, 0.244, 0.625, 0.244, 0.625, 0.244, 0.5926, 0.4375, 0.8929, 0.375, 0.8929, 0.375, 0.8929, 0.4375, 0.8929, 0.2917, 0.5926, 0.2917, 0.625, 0.2917, 0.625, 0.2917, 0.5926, 0.5968, 0.3571, 0.5968, 0.369, 0.5968, 0.369, 0.5968, 0.3571, 0.2798, 0.6875, 0.2798, 0.6574, 0.2798, 0.6574, 0.2798, 0.6875, 0.244, 0.5625, 0.244, 0.5926, 0.244, 0.5926, 0.244, 0.5625, 0.4676, 0.8929, 0.4375, 0.8929, 0.4375, 0.8929, 0.4676, 0.8929, 0.5968, 0.3333, 0.5968, 0.3452, 0.5968, 0.3452, 0.5968, 0.3333, 0.2798, 0.75, 0.2798, 0.6875, 0.2798, 0.6875, 0.2798, 0.75])
me_cube_003.materials.append(mat_cover)
me_cube_003.materials.append(mat_sub)
me_cube_003.use_remesh_fix_poles = True
me_cube_003.use_remesh_preserve_attributes = False
me_cube_003.use_mirror_y = True
me_cube_003.use_mirror_vertex_groups = False
me_cube_003.update()
me_cube_004 = bpy.data.meshes.new('Cube.004')
me_cube_004.from_pydata([(-2.427, -0.08, -0.1624), (-2.427, -0.08, 0.5002), (-2.427, 0.08, -0.1624), (-2.427, 0.08, 0.5002), (-0.3947, -0.1, -0.1853), (-0.3947, -0.1, 0.5202), (-0.3947, 0.1, -0.1853), (-0.3947, 0.1, 0.5202), (-1.632, 0.1, 0.00149), (-1.632, 0.1, 0.445), (-1.632, -0.1, 0.00149), (-1.632, -0.1, 0.445), (-1.999, 0.1, -0.1609), (-1.899, -0.1, 0.5202), (-1.899, 0.1, 0.5202), (-1.999, -0.1, -0.1609), (-0.911, 0.1, 0.5202), (-0.785, -0.1, -0.1848), (-0.785, 0.1, -0.1848), (-0.911, -0.1, 0.5202), (-1.127, -0.1, 0.445), (-1.127, 0.1, 0.445), (-1.14, 0.1, -0.2285), (-1.01, 0.1, 0.00149), (-0.963, 0.1, 0.03628), (-1.01, -0.1, 0.00149), (-1.14, -0.1, -0.2278), (-0.963, -0.1, 0.03628), (-1.502, 0.1, -0.2319), (-1.502, -0.1, -0.2319), (-1.413, -0.1, -0.05533), (-1.413, 0.1, -0.05533), (-1.04, 0.1, -0.2289), (-1.04, -0.1, -0.2289), (-1.318, 0.1, 0.00149), (-1.318, -0.1, 0.00149), (-1.899, -0.1, -0.2565), (-1.504, -0.1, -0.287), (-1.504, 0.1, -0.287), (-1.899, 0.1, -0.2565), (-1.373, -0.1, -0.07963), (-1.373, 0.1, -0.07963), (-0.9421, 0.1, -0.1073), (-0.9522, 0.1, -0.03925), (-0.9335, 0.1, -0.02316), (-0.8746, 0.1, -0.1019), (-0.9522, -0.1, -0.03925), (-0.9426, -0.1, -0.1069), (-0.8746, -0.1, -0.1019), (-0.9335, -0.1, -0.02316), (-0.9395, 0.1, -0.4944), (-1.006, 0.1, -0.5296), (-1.023, 0.1, -0.4555), (-1.007, 0.1, -0.4505), (-1.006, -0.1, -0.5296), (-0.9395, -0.1, -0.4944), (-1.007, -0.1, -0.4505), (-1.023, -0.1, -0.4555), (-2.406, 0.1, -0.1824), (-2.406, -0.1, -0.1824), (-2.406, -0.1, 0.5202), (-2.406, 0.1, 0.5202)], [], [(0, 1, 3, 2), (18, 16, 7, 6), (6, 7, 5, 4), (15, 13, 60, 59), (18, 6, 4, 17), (14, 61, 60, 13), (21, 9, 11, 20), (15, 12, 39, 36), (12, 14, 9, 8), (58, 61, 14, 12), (58, 12, 15, 59), (9, 14, 13, 11), (10, 11, 13, 15), (4, 5, 19, 17), (7, 16, 19, 5), (25, 46, 49, 27), (33, 32, 22, 26), (8, 9, 21, 24, 23, 34), (25, 27, 20, 11, 10, 35), (16, 21, 20, 19), (43, 46, 25, 23), (17, 19, 20, 27, 49, 48), (29, 54, 57, 26, 30), (34, 23, 25, 35), (31, 22, 52, 51, 28), (30, 31, 28, 29), (18, 17, 55, 50), (45, 44, 24, 21, 16, 18), (47, 42, 32, 33), (10, 15, 36, 37), (39, 38, 37, 36), (38, 41, 40, 37), (35, 10, 37, 40), (34, 35, 40, 41), (8, 34, 41, 38), (12, 8, 38, 39), (42, 43, 44, 45), (46, 47, 48, 49), (42, 47, 46, 43), (44, 43, 23, 24), (26, 22, 31, 30), (57, 56, 33, 26), (48, 47, 33, 56, 55, 17), (22, 32, 53, 52), (32, 42, 45, 18, 50, 53), (50, 51, 52, 53), (54, 55, 56, 57), (50, 55, 54, 51), (51, 54, 29, 28), (0, 2, 58, 59), (1, 0, 59, 60), (3, 1, 60, 61), (2, 3, 61, 58)])
me_cube_004.polygons.foreach_set('use_smooth', [True] * 53)
_uv = me_cube_004.uv_layers.new(name='UVMap')
_uv.uv.foreach_set('vector', [0.3821, 0.025, 0.6179, 0.025, 0.6179, 0.225, 0.3821, 0.225, 0.375, 0.4358, 0.625, 0.4358, 0.625, 0.5, 0.375, 0.5, 0.375, 0.5, 0.625, 0.5, 0.625, 0.75, 0.375, 0.75, 0.375, 0.937, 0.625, 0.937, 0.625, 1.0, 0.375, 1.0, 0.3108, 0.5, 0.375, 0.5, 0.375, 0.75, 0.3108, 0.75, 0.812, 0.5, 0.875, 0.5, 0.875, 0.75, 0.812, 0.75, 0.716, 0.5, 0.7788, 0.5, 0.7788, 0.75, 0.716, 0.75, 0.188, 0.75, 0.188, 0.5, 0.188, 0.5, 0.188, 0.75, 0.375, 0.313, 0.625, 0.313, 0.625, 0.3462, 0.375, 0.3462, 0.375, 0.25, 0.625, 0.25, 0.625, 0.313, 0.375, 0.313, 0.125, 0.5, 0.188, 0.5, 0.188, 0.75, 0.125, 0.75, 0.7788, 0.5, 0.812, 0.5, 0.812, 0.75, 0.7788, 0.75, 0.375, 0.9038, 0.625, 0.9038, 0.625, 0.937, 0.375, 0.937, 0.375, 0.75, 0.625, 0.75, 0.625, 0.8142, 0.375, 0.8142, 0.625, 0.5, 0.6892, 0.5, 0.6892, 0.75, 0.625, 0.75, 0.3441, 0.8563, 0.3622, 0.8446, 0.3834, 0.8384, 0.3946, 0.841, 0.2886, 0.75, 0.2886, 0.501, 0.2886, 0.5006, 0.2886, 0.75, 0.375, 0.3462, 0.625, 0.3462, 0.625, 0.409, 0.3946, 0.409, 0.375, 0.3997, 0.375, 0.3732, 0.375, 0.8503, 0.3946, 0.841, 0.625, 0.841, 0.625, 0.9038, 0.375, 0.9038, 0.375, 0.8768, 0.6892, 0.5, 0.716, 0.5, 0.716, 0.75, 0.6892, 0.75, 0.2829, 0.5, 0.2829, 0.75, 0.2747, 0.75, 0.2747, 0.5, 0.375, 0.8142, 0.625, 0.8142, 0.625, 0.841, 0.3946, 0.841, 0.3834, 0.8384, 0.375, 0.8299, 0.375, 0.8364, 0.375, 0.8166, 0.375, 0.8178, 0.375, 0.8364, 0.375, 0.8364, 0.2482, 0.5, 0.2747, 0.5, 0.2747, 0.75, 0.2482, 0.75, 0.375, 0.4136, 0.375, 0.4136, 0.375, 0.4136, 0.375, 0.4136, 0.375, 0.4136, 0.2886, 0.75, 0.2886, 0.5, 0.2886, 0.5, 0.2886, 0.75, 0.3108, 0.5, 0.3108, 0.75, 0.3108, 0.75, 0.3108, 0.5, 0.375, 0.4201, 0.3834, 0.4116, 0.3946, 0.409, 0.625, 0.409, 0.625, 0.4358, 0.375, 0.4358, 0.2886, 0.75, 0.2886, 0.5002, 0.2886, 0.501, 0.2886, 0.75, 0.375, 0.9038, 0.375, 0.937, 0.375, 0.937, 0.375, 0.9038, 0.188, 0.5, 0.2212, 0.5, 0.2212, 0.75, 0.188, 0.75, 0.2212, 0.5, 0.2482, 0.5, 0.2482, 0.75, 0.2212, 0.75, 0.375, 0.8768, 0.375, 0.9038, 0.375, 0.9038, 0.375, 0.8768, 0.2482, 0.5, 0.2482, 0.75, 0.2482, 0.75, 0.2482, 0.5, 0.375, 0.3462, 0.375, 0.3732, 0.375, 0.3732, 0.375, 0.3462, 0.375, 0.313, 0.375, 0.3462, 0.375, 0.3462, 0.375, 0.313, 0.375, 0.4136, 0.375, 0.4136, 0.375, 0.4136, 0.375, 0.4201, 0.375, 0.8421, 0.375, 0.8364, 0.375, 0.8299, 0.375, 0.8364, 0.2886, 0.5002, 0.2886, 0.75, 0.2829, 0.75, 0.2829, 0.5, 0.3834, 0.4116, 0.3761, 0.4117, 0.3777, 0.409, 0.3946, 0.409, 0.2886, 0.75, 0.2886, 0.5006, 0.2886, 0.5, 0.2886, 0.75, 0.375, 0.8178, 0.375, 0.8182, 0.375, 0.8364, 0.375, 0.8364, 0.375, 0.8299, 0.375, 0.8364, 0.375, 0.8364, 0.375, 0.8182, 0.375, 0.8142, 0.375, 0.8142, 0.375, 0.4136, 0.375, 0.4136, 0.375, 0.4136, 0.375, 0.4136, 0.375, 0.4136, 0.375, 0.4136, 0.375, 0.4201, 0.375, 0.4358, 0.375, 0.4165, 0.375, 0.4136, 0.375, 0.4136, 0.375, 0.4136, 0.375, 0.4136, 0.375, 0.4136, 0.375, 0.816, 0.375, 0.8171, 0.375, 0.8182, 0.375, 0.8178, 0.3108, 0.5, 0.3108, 0.75, 0.3108, 0.75, 0.3108, 0.5, 0.2886, 0.5, 0.2886, 0.75, 0.2886, 0.75, 0.2886, 0.5, 0.3821, 0.025, 0.3821, 0.225, 0.375, 0.25, 0.375, 0.0, 0.6179, 0.025, 0.3821, 0.025, 0.375, 0.0, 0.625, 0.0, 0.6179, 0.225, 0.6179, 0.025, 0.625, 0.0, 0.625, 0.25, 0.3821, 0.225, 0.6179, 0.225, 0.625, 0.25, 0.375, 0.25])
me_cube_004.materials.append(mat_under)
me_cube_004.use_remesh_fix_poles = True
me_cube_004.use_remesh_preserve_attributes = False
me_cube_004.use_mirror_vertex_groups = False
me_cube_004.update()
me_cube_006 = bpy.data.meshes.new('Cube.006')
me_cube_006.from_pydata([(1.0, -1.0, -1.0), (1.0, -1.0, 1.0), (1.0, 1.0, -1.0), (1.0, 1.0, 1.0), (0.0, -1.0, -1.0), (-0.9659, -1.0, -0.2588), (-0.866, -1.0, -0.5), (-0.7071, -1.0, -0.7071), (-0.5, -1.0, -0.866), (-0.2588, -1.0, -0.9659), (0.0, -1.0, 1.0), (-1.0, -1.0, 0.0), (-0.2588, -1.0, 0.9659), (-0.5, -1.0, 0.866), (-0.7071, -1.0, 0.7071), (-0.866, -1.0, 0.5), (-0.9659, -1.0, 0.2588), (0.0, 1.0, -1.0), (-1.0, 1.0, 0.0), (-0.2588, 1.0, -0.9659), (-0.5, 1.0, -0.866), (-0.7071, 1.0, -0.7071), (-0.866, 1.0, -0.5), (-0.9659, 1.0, -0.2588), (0.0, 1.0, 1.0), (-0.9659, 1.0, 0.2588), (-0.866, 1.0, 0.5), (-0.7071, 1.0, 0.7071), (-0.5, 1.0, 0.866), (-0.2588, 1.0, 0.9659), (4.0, 1.0, 1.0), (4.0, 1.0, -1.0), (4.0, -1.0, -1.0), (4.0, -1.0, 1.0)], [], [(0, 1, 10, 12, 13, 14, 15, 16, 11, 5, 6, 7, 8, 9, 4), (3, 1, 33, 30), (3, 24, 10, 1), (17, 19, 20, 21, 22, 23, 18, 25, 26, 27, 28, 29, 24, 3, 2), (17, 4, 9, 19), (19, 9, 8, 20), (20, 8, 7, 21), (21, 7, 6, 22), (22, 6, 5, 23), (23, 5, 11, 18), (10, 24, 29, 12), (12, 29, 28, 13), (13, 28, 27, 14), (14, 27, 26, 15), (15, 26, 25, 16), (16, 25, 18, 11), (17, 2, 0, 4), (31, 30, 33, 32), (2, 3, 30, 31), (1, 0, 32, 33), (0, 2, 31, 32)])
me_cube_006.polygons.foreach_set('use_smooth', [True] * 21)
_k = {(4, 17): 0.49804, (10, 24): 0.49804, (11, 18): 0.49804}
me_cube_006.attributes.new('crease_edge', 'FLOAT', 'EDGE').data.foreach_set('value', [_k.get((min(e.vertices), max(e.vertices)), 0.0) for e in me_cube_006.edges])
_uv = me_cube_006.uv_layers.new(name='UVMap')
_uv.uv.foreach_set('vector', [0.375, 0.75, 0.625, 0.75, 0.625, 0.875, 0.6207, 0.9074, 0.6083, 0.9375, 0.5884, 0.9634, 0.5625, 0.9833, 0.5324, 0.9957, 0.5, 1.0, 0.4676, 0.9957, 0.4375, 0.9833, 0.4116, 0.9634, 0.3917, 0.9375, 0.3793, 0.9074, 0.375, 0.875, 0.625, 0.5, 0.625, 0.75, 0.625, 0.75, 0.625, 0.5, 0.625, 0.5, 0.75, 0.5, 0.75, 0.75, 0.625, 0.75, 0.375, 0.375, 0.3793, 0.3426, 0.3917, 0.3125, 0.4116, 0.2866, 0.4375, 0.2667, 0.4676, 0.2543, 0.5, 0.25, 0.5324, 0.2543, 0.5625, 0.2667, 0.5884, 0.2866, 0.6083, 0.3125, 0.6207, 0.3426, 0.625, 0.375, 0.625, 0.5, 0.375, 0.5, 0.25, 0.5, 0.25, 0.75, 0.2176, 0.75, 0.2176, 0.5, 0.2176, 0.5, 0.2176, 0.75, 0.1875, 0.75, 0.1875, 0.5, 0.1875, 0.5, 0.1875, 0.75, 0.125, 0.75, 0.125, 0.5, 0.375, 0.25, 0.375, 0.0, 0.4375, 0.0, 0.4375, 0.25, 0.4375, 0.25, 0.4375, 0.0, 0.4676, 0.0, 0.4676, 0.25, 0.4676, 0.25, 0.4676, 0.0, 0.5, 0.0, 0.5, 0.25, 0.75, 0.75, 0.75, 0.5, 0.7824, 0.5, 0.7824, 0.75, 0.7824, 0.75, 0.7824, 0.5, 0.8125, 0.5, 0.8125, 0.75, 0.8125, 0.75, 0.8125, 0.5, 0.875, 0.5, 0.875, 0.75, 0.625, 0.0, 0.625, 0.25, 0.5625, 0.25, 0.5625, 0.0, 0.5625, 0.0, 0.5625, 0.25, 0.5324, 0.25, 0.5324, 0.0, 0.5324, 0.0, 0.5324, 0.25, 0.5, 0.25, 0.5, 0.0, 0.25, 0.5, 0.375, 0.5, 0.375, 0.75, 0.25, 0.75, 0.375, 0.5, 0.625, 0.5, 0.625, 0.75, 0.375, 0.75, 0.375, 0.5, 0.625, 0.5, 0.625, 0.5, 0.375, 0.5, 0.625, 0.75, 0.375, 0.75, 0.375, 0.75, 0.625, 0.75, 0.375, 0.75, 0.375, 0.5, 0.375, 0.5, 0.375, 0.75])
me_cube_006.use_remesh_fix_poles = True
me_cube_006.use_remesh_preserve_attributes = False
me_cube_006.use_mirror_vertex_groups = False
me_cube_006.update()
me_cube_007 = bpy.data.meshes.new('Cube.007')
me_cube_007.from_pydata([(-1.0, -1.0, 1.0), (-1.0, 1.0, 1.0), (1.0, -1.0, 1.0), (1.0, 1.0, 1.0), (1.8, 1.0, 1.66), (1.8, 1.0, -0.3403), (1.8, -1.0, -0.3403), (1.8, -1.0, 1.66), (-1.0, 1.0, -0.8), (1.0, -1.0, -0.8), (1.0, -0.8, -1.0), (1.154, -1.0, -0.8728), (1.0, 0.8, -1.0), (1.0, 1.0, -0.8), (1.154, 1.0, -0.8728), (-0.8, -0.8, -1.0), (-1.0, -1.0, -0.8), (-0.8, 0.8, -1.0)], [], [(2, 9, 11, 6, 7), (8, 17, 15, 16), (14, 13, 3, 4, 5), (16, 0, 1, 8), (3, 1, 0, 2), (5, 4, 7, 6), (8, 1, 3, 13), (9, 2, 0, 16), (3, 2, 7, 4), (11, 10, 12, 14, 5, 6), (9, 10, 11), (12, 13, 14), (8, 13, 12, 17), (9, 16, 15, 10), (17, 12, 10, 15)])
_uv = me_cube_007.uv_layers.new(name='UVMap')
_uv.uv.foreach_set('vector', [0.625, 0.75, 0.4, 0.75, 0.375, 0.75, 0.375, 0.75, 0.625, 0.75, 0.125, 0.5, 0.15, 0.525, 0.15, 0.725, 0.125, 0.75, 0.375, 0.5, 0.4, 0.5, 0.625, 0.5, 0.625, 0.5, 0.375, 0.5, 0.4, 0.0, 0.625, 0.0, 0.625, 0.25, 0.4, 0.25, 0.625, 0.5, 0.875, 0.5, 0.875, 0.75, 0.625, 0.75, 0.375, 0.5, 0.625, 0.5, 0.625, 0.75, 0.375, 0.75, 0.4, 0.25, 0.625, 0.25, 0.625, 0.5, 0.4, 0.5, 0.4, 0.75, 0.625, 0.75, 0.625, 1.0, 0.4, 1.0, 0.625, 0.5, 0.625, 0.75, 0.625, 0.75, 0.625, 0.5, 0.375, 0.75, 0.375, 0.725, 0.375, 0.525, 0.375, 0.5, 0.375, 0.5, 0.375, 0.75, 0.375, 0.75, 0.375, 0.725, 0.375, 0.75, 0.375, 0.525, 0.375, 0.5, 0.375, 0.5, 0.15, 0.5, 0.375, 0.5, 0.375, 0.525, 0.15, 0.525, 0.375, 0.75, 0.15, 0.75, 0.15, 0.725, 0.375, 0.725, 0.15, 0.525, 0.375, 0.525, 0.375, 0.725, 0.15, 0.725])
me_cube_007.materials.append(mat_under)
me_cube_007.use_remesh_fix_poles = True
me_cube_007.use_remesh_preserve_attributes = False
me_cube_007.use_mirror_vertex_groups = False
me_cube_007.update()
me_cylinder_002 = bpy.data.meshes.new('Cylinder.002')
me_cylinder_002.from_pydata([(-3.837e-08, 0.8995, -1.0), (-3.837e-08, 0.8995, 1.0), (0.1755, 0.8822, -1.0), (0.1755, 0.8822, 1.0), (0.3442, 0.831, -1.0), (0.3442, 0.831, 1.0), (0.4997, 0.7479, -1.0), (0.4997, 0.7479, 1.0), (0.6361, 0.6361, -1.0), (0.6361, 0.6361, 1.0), (0.7479, 0.4997, -1.0), (0.7479, 0.4997, 1.0), (0.831, 0.3442, -1.0), (0.831, 0.3442, 1.0), (0.8822, 0.1755, -1.0), (0.8822, 0.1755, 1.0), (0.8995, 6.008e-08, -1.0), (0.8995, 6.008e-08, 1.0), (0.8822, -0.1755, -1.0), (0.8822, -0.1755, 1.0), (0.831, -0.3442, -1.0), (0.831, -0.3442, 1.0), (0.7479, -0.4997, -1.0), (0.7479, -0.4997, 1.0), (0.6361, -0.6361, -1.0), (0.6361, -0.6361, 1.0), (0.4997, -0.7479, -1.0), (0.4997, -0.7479, 1.0), (0.3442, -0.831, -1.0), (0.3442, -0.831, 1.0), (0.1755, -0.8822, -1.0), (0.1755, -0.8822, 1.0), (-2.95e-07, -0.8995, -1.0), (-2.95e-07, -0.8995, 1.0), (-0.1755, -0.8822, -1.0), (-0.1755, -0.8822, 1.0), (-0.3442, -0.831, -1.0), (-0.3442, -0.831, 1.0), (-0.4997, -0.7479, -1.0), (-0.4997, -0.7479, 1.0), (-0.6361, -0.6361, -1.0), (-0.6361, -0.6361, 1.0), (-0.7479, -0.4997, -1.0), (-0.7479, -0.4997, 1.0), (-0.831, -0.3442, -1.0), (-0.831, -0.3442, 1.0), (-0.8822, -0.1755, -1.0), (-0.8822, -0.1755, 1.0), (-0.8995, 8.738e-07, -1.0), (-0.8995, 8.738e-07, 1.0), (-0.8822, 0.1755, -1.0), (-0.8822, 0.1755, 1.0), (-0.831, 0.3442, -1.0), (-0.831, 0.3442, 1.0), (-0.7479, 0.4997, -1.0), (-0.7479, 0.4997, 1.0), (-0.6361, 0.6361, -1.0), (-0.6361, 0.6361, 1.0), (-0.4997, 0.7479, -1.0), (-0.4997, 0.7479, 1.0), (-0.3442, 0.831, -1.0), (-0.3442, 0.831, 1.0), (-0.1755, 0.8822, -1.0), (-0.1755, 0.8822, 1.0), (0.1951, 0.9808, 1.0), (0.0, 1.0, 1.0), (0.3827, 0.9239, 1.0), (0.5556, 0.8315, 1.0), (0.7071, 0.7071, 1.0), (0.8315, 0.5556, 1.0), (0.9239, 0.3827, 1.0), (0.9808, 0.1951, 1.0), (1.0, 7.55e-08, 1.0), (0.9808, -0.1951, 1.0), (0.9239, -0.3827, 1.0), (0.8315, -0.5556, 1.0), (0.7071, -0.7071, 1.0), (0.5556, -0.8315, 1.0), (0.3827, -0.9239, 1.0), (0.1951, -0.9808, 1.0), (-3.258e-07, -1.0, 1.0), (-0.1951, -0.9808, 1.0), (-0.3827, -0.9239, 1.0), (-0.5556, -0.8315, 1.0), (-0.7071, -0.7071, 1.0), (-0.8315, -0.5556, 1.0), (-0.9239, -0.3827, 1.0), (-0.9808, -0.1951, 1.0), (-1.0, 9.656e-07, 1.0), (-0.9808, 0.1951, 1.0), (-0.9239, 0.3827, 1.0), (-0.8315, 0.5556, 1.0), (-0.7071, 0.7071, 1.0), (-0.5556, 0.8315, 1.0), (-0.3827, 0.9239, 1.0), (-0.1951, 0.9808, 1.0), (0.1755, 0.8822, 0.92), (-2.657e-08, 0.8995, 0.92), (0.3442, 0.831, 0.92), (0.4997, 0.7479, 0.92), (0.6361, 0.6361, 0.92), (0.7479, 0.4997, 0.92), (0.831, 0.3442, 0.92), (0.8822, 0.1755, 0.92), (0.8995, 6.008e-08, 0.92), (0.8822, -0.1755, 0.92), (0.831, -0.3442, 0.92), (0.7479, -0.4997, 0.92), (0.6361, -0.6361, 0.92), (0.4997, -0.7479, 0.92), (0.3442, -0.831, 0.92), (0.1755, -0.8822, 0.92), (-2.832e-07, -0.8995, 0.92), (-0.1755, -0.8822, 0.92), (-0.3442, -0.831, 0.92), (-0.4997, -0.7479, 0.92), (-0.6361, -0.6361, 0.92), (-0.7479, -0.4997, 0.92), (-0.831, -0.3442, 0.92), (-0.8822, -0.1755, 0.92), (-0.8995, 8.738e-07, 0.92), (-0.8822, 0.1755, 0.92), (-0.831, 0.3442, 0.92), (-0.7479, 0.4997, 0.92), (-0.6361, 0.6361, 0.92), (-0.4997, 0.7479, 0.92), (-0.3442, 0.831, 0.92), (-0.1755, 0.8822, 0.92), (0.0, 1.0, -1.0), (0.1951, 0.9808, -1.0), (0.3827, 0.9239, -1.0), (0.5556, 0.8315, -1.0), (0.7071, 0.7071, -1.0), (0.8315, 0.5556, -1.0), (0.9239, 0.3827, -1.0), (0.9808, 0.1951, -1.0), (1.0, 7.55e-08, -1.0), (0.9808, -0.1951, -1.0), (0.9239, -0.3827, -1.0), (0.8315, -0.5556, -1.0), (0.7071, -0.7071, -1.0), (0.5556, -0.8315, -1.0), (0.3827, -0.9239, -1.0), (0.1951, -0.9808, -1.0), (-3.258e-07, -1.0, -1.0), (-0.1951, -0.9808, -1.0), (-0.3827, -0.9239, -1.0), (-0.5556, -0.8315, -1.0), (-0.7071, -0.7071, -1.0), (-0.8315, -0.5556, -1.0), (-0.9239, -0.3827, -1.0), (-0.9808, -0.1951, -1.0), (-1.0, 9.656e-07, -1.0), (-0.9808, 0.1951, -1.0), (-0.9239, 0.3827, -1.0), (-0.8315, 0.5556, -1.0), (-0.7071, 0.7071, -1.0), (-0.5556, 0.8315, -1.0), (-0.3827, 0.9239, -1.0), (-0.1951, 0.9808, -1.0), (-2.067e-08, 0.8995, -0.92), (0.1755, 0.8822, -0.92), (0.3442, 0.831, -0.92), (0.4997, 0.7479, -0.92), (0.6361, 0.6361, -0.92), (0.7479, 0.4997, -0.92), (0.831, 0.3442, -0.92), (0.8822, 0.1755, -0.92), (0.8995, 6.008e-08, -0.92), (0.8822, -0.1755, -0.92), (0.831, -0.3442, -0.92), (0.7479, -0.4997, -0.92), (0.6361, -0.6361, -0.92), (0.4997, -0.7479, -0.92), (0.3442, -0.831, -0.92), (0.1755, -0.8822, -0.92), (-2.773e-07, -0.8995, -0.92), (-0.1755, -0.8822, -0.92), (-0.3442, -0.831, -0.92), (-0.4997, -0.7479, -0.92), (-0.6361, -0.6361, -0.92), (-0.7479, -0.4997, -0.92), (-0.831, -0.3442, -0.92), (-0.8822, -0.1755, -0.92), (-0.8995, 8.738e-07, -0.92), (-0.8822, 0.1755, -0.92), (-0.831, 0.3442, -0.92), (-0.7479, 0.4997, -0.92), (-0.6361, 0.6361, -0.92), (-0.4997, 0.7479, -0.92), (-0.3442, 0.831, -0.92), (-0.1755, 0.8822, -0.92), (1.158, 0.7071, 1.0), (1.158, 0.7071, -1.0), (1.283, 0.5556, -1.0), (1.283, 0.5556, 1.0), (1.283, -0.5556, 1.0), (1.283, -0.5556, -1.0), (1.158, -0.7071, -1.0), (1.158, -0.7071, 1.0)], [], [(128, 65, 64, 129), (129, 64, 66, 130), (130, 66, 67, 131), (131, 67, 68, 132), (68, 69, 195, 192), (133, 69, 70, 134), (134, 70, 71, 135), (135, 71, 72, 136), (136, 72, 73, 137), (137, 73, 74, 138), (138, 74, 75, 139), (76, 140, 198, 199), (140, 76, 77, 141), (141, 77, 78, 142), (142, 78, 79, 143), (143, 79, 80, 144), (144, 80, 81, 145), (145, 81, 82, 146), (146, 82, 83, 147), (147, 83, 84, 148), (148, 84, 85, 149), (149, 85, 86, 150), (150, 86, 87, 151), (151, 87, 88, 152), (152, 88, 89, 153), (153, 89, 90, 154), (154, 90, 91, 155), (155, 91, 92, 156), (156, 92, 93, 157), (157, 93, 94, 158), (23, 21, 106, 107), (158, 94, 95, 159), (159, 95, 65, 128), (32, 34, 177, 176), (1, 3, 64, 65), (3, 5, 66, 64), (5, 7, 67, 66), (7, 9, 68, 67), (9, 11, 69, 68), (11, 13, 70, 69), (13, 15, 71, 70), (15, 17, 72, 71), (17, 19, 73, 72), (19, 21, 74, 73), (21, 23, 75, 74), (23, 25, 76, 75), (25, 27, 77, 76), (27, 29, 78, 77), (29, 31, 79, 78), (31, 33, 80, 79), (33, 35, 81, 80), (35, 37, 82, 81), (37, 39, 83, 82), (39, 41, 84, 83), (41, 43, 85, 84), (43, 45, 86, 85), (45, 47, 87, 86), (47, 49, 88, 87), (49, 51, 89, 88), (51, 53, 90, 89), (53, 55, 91, 90), (55, 57, 92, 91), (57, 59, 93, 92), (59, 61, 94, 93), (61, 63, 95, 94), (63, 1, 65, 95), (96, 97, 127, 126, 125, 124, 123, 122, 121, 120, 119, 118, 117, 116, 115, 114, 113, 112, 111, 110, 109, 108, 107, 106, 105, 104, 103, 102, 101, 100, 99, 98), (51, 49, 120, 121), (25, 23, 107, 108), (53, 51, 121, 122), (27, 25, 108, 109), (55, 53, 122, 123), (29, 27, 109, 110), (3, 1, 97, 96), (57, 55, 123, 124), (31, 29, 110, 111), (5, 3, 96, 98), (59, 57, 124, 125), (33, 31, 111, 112), (7, 5, 98, 99), (61, 59, 125, 126), (35, 33, 112, 113), (9, 7, 99, 100), (63, 61, 126, 127), (37, 35, 113, 114), (11, 9, 100, 101), (1, 63, 127, 97), (39, 37, 114, 115), (13, 11, 101, 102), (41, 39, 115, 116), (15, 13, 102, 103), (43, 41, 116, 117), (17, 15, 103, 104), (45, 43, 117, 118), (19, 17, 104, 105), (47, 45, 118, 119), (21, 19, 105, 106), (49, 47, 119, 120), (2, 0, 128, 129), (4, 2, 129, 130), (6, 4, 130, 131), (8, 6, 131, 132), (10, 8, 132, 133), (12, 10, 133, 134), (14, 12, 134, 135), (16, 14, 135, 136), (18, 16, 136, 137), (20, 18, 137, 138), (22, 20, 138, 139), (24, 22, 139, 140), (26, 24, 140, 141), (28, 26, 141, 142), (30, 28, 142, 143), (32, 30, 143, 144), (34, 32, 144, 145), (36, 34, 145, 146), (38, 36, 146, 147), (40, 38, 147, 148), (42, 40, 148, 149), (44, 42, 149, 150), (46, 44, 150, 151), (48, 46, 151, 152), (50, 48, 152, 153), (52, 50, 153, 154), (54, 52, 154, 155), (56, 54, 155, 156), (58, 56, 156, 157), (60, 58, 157, 158), (62, 60, 158, 159), (0, 62, 159, 128), (160, 161, 162, 163, 164, 165, 166, 167, 168, 169, 170, 171, 172, 173, 174, 175, 176, 177, 178, 179, 180, 181, 182, 183, 184, 185, 186, 187, 188, 189, 190, 191), (6, 8, 164, 163), (60, 62, 191, 190), (34, 36, 178, 177), (8, 10, 165, 164), (62, 0, 160, 191), (36, 38, 179, 178), (10, 12, 166, 165), (38, 40, 180, 179), (12, 14, 167, 166), (40, 42, 181, 180), (14, 16, 168, 167), (42, 44, 182, 181), (16, 18, 169, 168), (44, 46, 183, 182), (18, 20, 170, 169), (46, 48, 184, 183), (20, 22, 171, 170), (48, 50, 185, 184), (22, 24, 172, 171), (50, 52, 186, 185), (24, 26, 173, 172), (52, 54, 187, 186), (26, 28, 174, 173), (0, 2, 161, 160), (54, 56, 188, 187), (28, 30, 175, 174), (2, 4, 162, 161), (56, 58, 189, 188), (30, 32, 176, 175), (4, 6, 163, 162), (58, 60, 190, 189), (193, 192, 195, 194), (197, 196, 199, 198), (140, 139, 197, 198), (132, 68, 192, 193), (69, 133, 194, 195), (75, 76, 199, 196), (133, 132, 193, 194), (139, 75, 196, 197)])
me_cylinder_002.polygons.foreach_set('use_smooth', [True] * 170)
_uv = me_cylinder_002.uv_layers.new(name='UVMap')
_uv.uv.foreach_set('vector', [1.0, 0.5, 1.0, 1.0, 0.9688, 1.0, 0.9688, 0.5, 0.9688, 0.5, 0.9688, 1.0, 0.9375, 1.0, 0.9375, 0.5, 0.9375, 0.5, 0.9375, 1.0, 0.9062, 1.0, 0.9062, 0.5, 0.9062, 0.5, 0.9062, 1.0, 0.875, 1.0, 0.875, 0.5, 0.4197, 0.4197, 0.4496, 0.3833, 0.4496, 0.3833, 0.4197, 0.4197, 0.8438, 0.5, 0.8438, 1.0, 0.8125, 1.0, 0.8125, 0.5, 0.8125, 0.5, 0.8125, 1.0, 0.7812, 1.0, 0.7812, 0.5, 0.7812, 0.5, 0.7812, 1.0, 0.75, 1.0, 0.75, 0.5, 0.75, 0.5, 0.75, 1.0, 0.7188, 1.0, 0.7188, 0.5, 0.7188, 0.5, 0.7188, 1.0, 0.6875, 1.0, 0.6875, 0.5, 0.6875, 0.5, 0.6875, 1.0, 0.6562, 1.0, 0.6562, 0.5, 0.625, 1.0, 0.625, 0.5, 0.625, 0.5, 0.625, 1.0, 0.625, 0.5, 0.625, 1.0, 0.5938, 1.0, 0.5938, 0.5, 0.5938, 0.5, 0.5938, 1.0, 0.5625, 1.0, 0.5625, 0.5, 0.5625, 0.5, 0.5625, 1.0, 0.5312, 1.0, 0.5312, 0.5, 0.5312, 0.5, 0.5312, 1.0, 0.5, 1.0, 0.5, 0.5, 0.5, 0.5, 0.5, 1.0, 0.4688, 1.0, 0.4688, 0.5, 0.4688, 0.5, 0.4688, 1.0, 0.4375, 1.0, 0.4375, 0.5, 0.4375, 0.5, 0.4375, 1.0, 0.4062, 1.0, 0.4062, 0.5, 0.4062, 0.5, 0.4062, 1.0, 0.375, 1.0, 0.375, 0.5, 0.375, 0.5, 0.375, 1.0, 0.3438, 1.0, 0.3438, 0.5, 0.3438, 0.5, 0.3438, 1.0, 0.3125, 1.0, 0.3125, 0.5, 0.3125, 0.5, 0.3125, 1.0, 0.2812, 1.0, 0.2812, 0.5, 0.2812, 0.5, 0.2812, 1.0, 0.25, 1.0, 0.25, 0.5, 0.25, 0.5, 0.25, 1.0, 0.2188, 1.0, 0.2188, 0.5, 0.2188, 0.5, 0.2188, 1.0, 0.1875, 1.0, 0.1875, 0.5, 0.1875, 0.5, 0.1875, 1.0, 0.1562, 1.0, 0.1562, 0.5, 0.1562, 0.5, 0.1562, 1.0, 0.125, 1.0, 0.125, 0.5, 0.125, 0.5, 0.125, 1.0, 0.09375, 1.0, 0.09375, 0.5, 0.09375, 0.5, 0.09375, 1.0, 0.0625, 1.0, 0.0625, 0.5, 0.4295, 0.1301, 0.4495, 0.1674, 0.4495, 0.1674, 0.4295, 0.1301, 0.0625, 0.5, 0.0625, 1.0, 0.03125, 1.0, 0.03125, 0.5, 0.03125, 0.5, 0.03125, 1.0, 0.0, 1.0, 0.0, 0.5, 0.75, 0.03412, 0.7079, 0.03826, 0.7079, 0.03826, 0.75, 0.03412, 0.25, 0.4659, 0.2921, 0.4617, 0.2968, 0.4854, 0.25, 0.49, 0.2921, 0.4617, 0.3326, 0.4495, 0.3418, 0.4717, 0.2968, 0.4854, 0.3326, 0.4495, 0.3699, 0.4295, 0.3833, 0.4496, 0.3418, 0.4717, 0.3699, 0.4295, 0.4027, 0.4027, 0.4197, 0.4197, 0.3833, 0.4496, 0.4027, 0.4027, 0.4295, 0.3699, 0.4496, 0.3833, 0.4197, 0.4197, 0.4295, 0.3699, 0.4495, 0.3326, 0.4717, 0.3418, 0.4496, 0.3833, 0.4495, 0.3326, 0.4617, 0.2921, 0.4854, 0.2968, 0.4717, 0.3418, 0.4617, 0.2921, 0.4659, 0.25, 0.49, 0.25, 0.4854, 0.2968, 0.4659, 0.25, 0.4617, 0.2079, 0.4854, 0.2032, 0.49, 0.25, 0.4617, 0.2079, 0.4495, 0.1674, 0.4717, 0.1582, 0.4854, 0.2032, 0.4495, 0.1674, 0.4295, 0.1301, 0.4496, 0.1167, 0.4717, 0.1582, 0.4295, 0.1301, 0.4027, 0.09735, 0.4197, 0.08029, 0.4496, 0.1167, 0.4027, 0.09735, 0.3699, 0.0705, 0.3833, 0.05045, 0.4197, 0.08029, 0.3699, 0.0705, 0.3326, 0.05055, 0.3418, 0.02827, 0.3833, 0.05045, 0.3326, 0.05055, 0.2921, 0.03826, 0.2968, 0.01461, 0.3418, 0.02827, 0.2921, 0.03826, 0.25, 0.03412, 0.25, 0.01, 0.2968, 0.01461, 0.25, 0.03412, 0.2079, 0.03826, 0.2032, 0.01461, 0.25, 0.01, 0.2079, 0.03826, 0.1674, 0.05055, 0.1582, 0.02827, 0.2032, 0.01461, 0.1674, 0.05055, 0.1301, 0.0705, 0.1167, 0.05045, 0.1582, 0.02827, 0.1301, 0.0705, 0.09735, 0.09735, 0.08029, 0.08029, 0.1167, 0.05045, 0.09735, 0.09735, 0.0705, 0.1301, 0.05045, 0.1167, 0.08029, 0.08029, 0.0705, 0.1301, 0.05055, 0.1674, 0.02827, 0.1582, 0.05045, 0.1167, 0.05055, 0.1674, 0.03826, 0.2079, 0.01461, 0.2032, 0.02827, 0.1582, 0.03826, 0.2079, 0.03412, 0.25, 0.01, 0.25, 0.01461, 0.2032, 0.03412, 0.25, 0.03826, 0.2921, 0.01461, 0.2968, 0.01, 0.25, 0.03826, 0.2921, 0.05055, 0.3326, 0.02827, 0.3418, 0.01461, 0.2968, 0.05055, 0.3326, 0.0705, 0.3699, 0.05045, 0.3833, 0.02827, 0.3418, 0.0705, 0.3699, 0.09735, 0.4027, 0.08029, 0.4197, 0.05045, 0.3833, 0.09735, 0.4027, 0.1301, 0.4295, 0.1167, 0.4496, 0.08029, 0.4197, 0.1301, 0.4295, 0.1674, 0.4495, 0.1582, 0.4717, 0.1167, 0.4496, 0.1674, 0.4495, 0.2079, 0.4617, 0.2032, 0.4854, 0.1582, 0.4717, 0.2079, 0.4617, 0.25, 0.4659, 0.25, 0.49, 0.2032, 0.4854, 0.2921, 0.4617, 0.25, 0.4659, 0.2079, 0.4617, 0.1674, 0.4495, 0.1301, 0.4295, 0.09735, 0.4027, 0.0705, 0.3699, 0.05055, 0.3326, 0.03826, 0.2921, 0.03412, 0.25, 0.03826, 0.2079, 0.05055, 0.1674, 0.0705, 0.1301, 0.09735, 0.09735, 0.1301, 0.0705, 0.1674, 0.05055, 0.2079, 0.03826, 0.25, 0.03412, 0.2921, 0.03826, 0.3326, 0.05055, 0.3699, 0.0705, 0.4027, 0.09735, 0.4295, 0.1301, 0.4495, 0.1674, 0.4617, 0.2079, 0.4659, 0.25, 0.4617, 0.2921, 0.4495, 0.3326, 0.4295, 0.3699, 0.4027, 0.4027, 0.3699, 0.4295, 0.3326, 0.4495, 0.03826, 0.2921, 0.03412, 0.25, 0.03412, 0.25, 0.03826, 0.2921, 0.4027, 0.09735, 0.4295, 0.1301, 0.4295, 0.1301, 0.4027, 0.09735, 0.05055, 0.3326, 0.03826, 0.2921, 0.03826, 0.2921, 0.05055, 0.3326, 0.3699, 0.0705, 0.4027, 0.09735, 0.4027, 0.09735, 0.3699, 0.0705, 0.0705, 0.3699, 0.05055, 0.3326, 0.05055, 0.3326, 0.0705, 0.3699, 0.3326, 0.05055, 0.3699, 0.0705, 0.3699, 0.0705, 0.3326, 0.05055, 0.2921, 0.4617, 0.25, 0.4659, 0.25, 0.4659, 0.2921, 0.4617, 0.09735, 0.4027, 0.0705, 0.3699, 0.0705, 0.3699, 0.09735, 0.4027, 0.2921, 0.03826, 0.3326, 0.05055, 0.3326, 0.05055, 0.2921, 0.03826, 0.3326, 0.4495, 0.2921, 0.4617, 0.2921, 0.4617, 0.3326, 0.4495, 0.1301, 0.4295, 0.09735, 0.4027, 0.09735, 0.4027, 0.1301, 0.4295, 0.25, 0.03412, 0.2921, 0.03826, 0.2921, 0.03826, 0.25, 0.03412, 0.3699, 0.4295, 0.3326, 0.4495, 0.3326, 0.4495, 0.3699, 0.4295, 0.1674, 0.4495, 0.1301, 0.4295, 0.1301, 0.4295, 0.1674, 0.4495, 0.2079, 0.03826, 0.25, 0.03412, 0.25, 0.03412, 0.2079, 0.03826, 0.4027, 0.4027, 0.3699, 0.4295, 0.3699, 0.4295, 0.4027, 0.4027, 0.2079, 0.4617, 0.1674, 0.4495, 0.1674, 0.4495, 0.2079, 0.4617, 0.1674, 0.05055, 0.2079, 0.03826, 0.2079, 0.03826, 0.1674, 0.05055, 0.4295, 0.3699, 0.4027, 0.4027, 0.4027, 0.4027, 0.4295, 0.3699, 0.25, 0.4659, 0.2079, 0.4617, 0.2079, 0.4617, 0.25, 0.4659, 0.1301, 0.0705, 0.1674, 0.05055, 0.1674, 0.05055, 0.1301, 0.0705, 0.4495, 0.3326, 0.4295, 0.3699, 0.4295, 0.3699, 0.4495, 0.3326, 0.09735, 0.09735, 0.1301, 0.0705, 0.1301, 0.0705, 0.09735, 0.09735, 0.4617, 0.2921, 0.4495, 0.3326, 0.4495, 0.3326, 0.4617, 0.2921, 0.0705, 0.1301, 0.09735, 0.09735, 0.09735, 0.09735, 0.0705, 0.1301, 0.4659, 0.25, 0.4617, 0.2921, 0.4617, 0.2921, 0.4659, 0.25, 0.05055, 0.1674, 0.0705, 0.1301, 0.0705, 0.1301, 0.05055, 0.1674, 0.4617, 0.2079, 0.4659, 0.25, 0.4659, 0.25, 0.4617, 0.2079, 0.03826, 0.2079, 0.05055, 0.1674, 0.05055, 0.1674, 0.03826, 0.2079, 0.4495, 0.1674, 0.4617, 0.2079, 0.4617, 0.2079, 0.4495, 0.1674, 0.03412, 0.25, 0.03826, 0.2079, 0.03826, 0.2079, 0.03412, 0.25, 0.7921, 0.4617, 0.75, 0.4659, 0.75, 0.49, 0.7968, 0.4854, 0.8326, 0.4495, 0.7921, 0.4617, 0.7968, 0.4854, 0.8418, 0.4717, 0.8699, 0.4295, 0.8326, 0.4495, 0.8418, 0.4717, 0.8833, 0.4496, 0.9027, 0.4027, 0.8699, 0.4295, 0.8833, 0.4496, 0.9197, 0.4197, 0.9295, 0.3699, 0.9027, 0.4027, 0.9197, 0.4197, 0.9496, 0.3833, 0.9495, 0.3326, 0.9295, 0.3699, 0.9496, 0.3833, 0.9717, 0.3418, 0.9617, 0.2921, 0.9495, 0.3326, 0.9717, 0.3418, 0.9854, 0.2968, 0.9659, 0.25, 0.9617, 0.2921, 0.9854, 0.2968, 0.99, 0.25, 0.9617, 0.2079, 0.9659, 0.25, 0.99, 0.25, 0.9854, 0.2032, 0.9495, 0.1674, 0.9617, 0.2079, 0.9854, 0.2032, 0.9717, 0.1582, 0.9295, 0.1301, 0.9495, 0.1674, 0.9717, 0.1582, 0.9496, 0.1167, 0.9027, 0.09735, 0.9295, 0.1301, 0.9496, 0.1167, 0.9197, 0.08029, 0.8699, 0.0705, 0.9027, 0.09735, 0.9197, 0.08029, 0.8833, 0.05045, 0.8326, 0.05055, 0.8699, 0.0705, 0.8833, 0.05045, 0.8418, 0.02827, 0.7921, 0.03826, 0.8326, 0.05055, 0.8418, 0.02827, 0.7968, 0.01461, 0.75, 0.03412, 0.7921, 0.03826, 0.7968, 0.01461, 0.75, 0.01, 0.7079, 0.03826, 0.75, 0.03412, 0.75, 0.01, 0.7032, 0.01461, 0.6674, 0.05055, 0.7079, 0.03826, 0.7032, 0.01461, 0.6582, 0.02827, 0.6301, 0.0705, 0.6674, 0.05055, 0.6582, 0.02827, 0.6167, 0.05045, 0.5973, 0.09735, 0.6301, 0.0705, 0.6167, 0.05045, 0.5803, 0.08029, 0.5705, 0.1301, 0.5973, 0.09735, 0.5803, 0.08029, 0.5504, 0.1167, 0.5505, 0.1674, 0.5705, 0.1301, 0.5504, 0.1167, 0.5283, 0.1582, 0.5383, 0.2079, 0.5505, 0.1674, 0.5283, 0.1582, 0.5146, 0.2032, 0.5341, 0.25, 0.5383, 0.2079, 0.5146, 0.2032, 0.51, 0.25, 0.5383, 0.2921, 0.5341, 0.25, 0.51, 0.25, 0.5146, 0.2968, 0.5505, 0.3326, 0.5383, 0.2921, 0.5146, 0.2968, 0.5283, 0.3418, 0.5705, 0.3699, 0.5505, 0.3326, 0.5283, 0.3418, 0.5504, 0.3833, 0.5973, 0.4027, 0.5705, 0.3699, 0.5504, 0.3833, 0.5803, 0.4197, 0.6301, 0.4295, 0.5973, 0.4027, 0.5803, 0.4197, 0.6167, 0.4496, 0.6674, 0.4495, 0.6301, 0.4295, 0.6167, 0.4496, 0.6582, 0.4717, 0.7079, 0.4617, 0.6674, 0.4495, 0.6582, 0.4717, 0.7032, 0.4854, 0.75, 0.4659, 0.7079, 0.4617, 0.7032, 0.4854, 0.75, 0.49, 0.75, 0.4659, 0.7921, 0.4617, 0.8326, 0.4495, 0.8699, 0.4295, 0.9027, 0.4027, 0.9295, 0.3699, 0.9495, 0.3326, 0.9617, 0.2921, 0.9659, 0.25, 0.9617, 0.2079, 0.9495, 0.1674, 0.9295, 0.1301, 0.9027, 0.09735, 0.8699, 0.0705, 0.8326, 0.05055, 0.7921, 0.03826, 0.75, 0.03412, 0.7079, 0.03826, 0.6674, 0.05055, 0.6301, 0.0705, 0.5973, 0.09735, 0.5705, 0.1301, 0.5505, 0.1674, 0.5383, 0.2079, 0.5341, 0.25, 0.5383, 0.2921, 0.5505, 0.3326, 0.5705, 0.3699, 0.5973, 0.4027, 0.6301, 0.4295, 0.6674, 0.4495, 0.7079, 0.4617, 0.8699, 0.4295, 0.9027, 0.4027, 0.9027, 0.4027, 0.8699, 0.4295, 0.6674, 0.4495, 0.7079, 0.4617, 0.7079, 0.4617, 0.6674, 0.4495, 0.7079, 0.03826, 0.6674, 0.05055, 0.6674, 0.05055, 0.7079, 0.03826, 0.9027, 0.4027, 0.9295, 0.3699, 0.9295, 0.3699, 0.9027, 0.4027, 0.7079, 0.4617, 0.75, 0.4659, 0.75, 0.4659, 0.7079, 0.4617, 0.6674, 0.05055, 0.6301, 0.0705, 0.6301, 0.0705, 0.6674, 0.05055, 0.9295, 0.3699, 0.9495, 0.3326, 0.9495, 0.3326, 0.9295, 0.3699, 0.6301, 0.0705, 0.5973, 0.09735, 0.5973, 0.09735, 0.6301, 0.0705, 0.9495, 0.3326, 0.9617, 0.2921, 0.9617, 0.2921, 0.9495, 0.3326, 0.5973, 0.09735, 0.5705, 0.1301, 0.5705, 0.1301, 0.5973, 0.09735, 0.9617, 0.2921, 0.9659, 0.25, 0.9659, 0.25, 0.9617, 0.2921, 0.5705, 0.1301, 0.5505, 0.1674, 0.5505, 0.1674, 0.5705, 0.1301, 0.9659, 0.25, 0.9617, 0.2079, 0.9617, 0.2079, 0.9659, 0.25, 0.5505, 0.1674, 0.5383, 0.2079, 0.5383, 0.2079, 0.5505, 0.1674, 0.9617, 0.2079, 0.9495, 0.1674, 0.9495, 0.1674, 0.9617, 0.2079, 0.5383, 0.2079, 0.5341, 0.25, 0.5341, 0.25, 0.5383, 0.2079, 0.9495, 0.1674, 0.9295, 0.1301, 0.9295, 0.1301, 0.9495, 0.1674, 0.5341, 0.25, 0.5383, 0.2921, 0.5383, 0.2921, 0.5341, 0.25, 0.9295, 0.1301, 0.9027, 0.09735, 0.9027, 0.09735, 0.9295, 0.1301, 0.5383, 0.2921, 0.5505, 0.3326, 0.5505, 0.3326, 0.5383, 0.2921, 0.9027, 0.09735, 0.8699, 0.0705, 0.8699, 0.0705, 0.9027, 0.09735, 0.5505, 0.3326, 0.5705, 0.3699, 0.5705, 0.3699, 0.5505, 0.3326, 0.8699, 0.0705, 0.8326, 0.05055, 0.8326, 0.05055, 0.8699, 0.0705, 0.75, 0.4659, 0.7921, 0.4617, 0.7921, 0.4617, 0.75, 0.4659, 0.5705, 0.3699, 0.5973, 0.4027, 0.5973, 0.4027, 0.5705, 0.3699, 0.8326, 0.05055, 0.7921, 0.03826, 0.7921, 0.03826, 0.8326, 0.05055, 0.7921, 0.4617, 0.8326, 0.4495, 0.8326, 0.4495, 0.7921, 0.4617, 0.5973, 0.4027, 0.6301, 0.4295, 0.6301, 0.4295, 0.5973, 0.4027, 0.7921, 0.03826, 0.75, 0.03412, 0.75, 0.03412, 0.7921, 0.03826, 0.8326, 0.4495, 0.8699, 0.4295, 0.8699, 0.4295, 0.8326, 0.4495, 0.6301, 0.4295, 0.6674, 0.4495, 0.6674, 0.4495, 0.6301, 0.4295, 0.875, 0.5, 0.875, 1.0, 0.8438, 1.0, 0.8438, 0.5, 0.6562, 0.5, 0.6562, 1.0, 0.625, 1.0, 0.625, 0.5, 0.9197, 0.08029, 0.9496, 0.1167, 0.9496, 0.1167, 0.9197, 0.08029, 0.875, 0.5, 0.875, 1.0, 0.875, 1.0, 0.875, 0.5, 0.8438, 1.0, 0.8438, 0.5, 0.8438, 0.5, 0.8438, 1.0, 0.4496, 0.1167, 0.4197, 0.08029, 0.4197, 0.08029, 0.4496, 0.1167, 0.9496, 0.3833, 0.9197, 0.4197, 0.9197, 0.4197, 0.9496, 0.3833, 0.6562, 0.5, 0.6562, 1.0, 0.6562, 1.0, 0.6562, 0.5])
me_cylinder_002.materials.append(mat_sub)
me_cylinder_002.use_remesh_fix_poles = True
me_cylinder_002.use_remesh_preserve_attributes = False
me_cylinder_002.use_mirror_vertex_groups = False
me_cylinder_002.update()
me_cube_008 = bpy.data.meshes.new('Cube.008')
me_cube_008.from_pydata([(-1.0, -1.0, -1.0), (-1.0, -1.0, 1.0), (-1.0, 1.0, -1.0), (-1.0, 1.0, 1.0), (1.0, -1.0, -1.0), (1.0, -1.0, 1.0), (1.0, 1.0, -1.0), (1.0, 1.0, 1.0)], [], [(0, 1, 3, 2), (2, 3, 7, 6), (6, 7, 5, 4), (4, 5, 1, 0), (2, 6, 4, 0), (7, 3, 1, 5)])
_uv = me_cube_008.uv_layers.new(name='UVMap')
_uv.uv.foreach_set('vector', [0.375, 0.0, 0.625, 0.0, 0.625, 0.25, 0.375, 0.25, 0.375, 0.25, 0.625, 0.25, 0.625, 0.5, 0.375, 0.5, 0.375, 0.5, 0.625, 0.5, 0.625, 0.75, 0.375, 0.75, 0.375, 0.75, 0.625, 0.75, 0.625, 1.0, 0.375, 1.0, 0.125, 0.5, 0.375, 0.5, 0.375, 0.75, 0.125, 0.75, 0.625, 0.5, 0.875, 0.5, 0.875, 0.75, 0.625, 0.75])
me_cube_008.materials.append(mat_na)
me_cube_008.use_remesh_fix_poles = True
me_cube_008.use_remesh_preserve_attributes = False
me_cube_008.use_mirror_vertex_groups = False
me_cube_008.update()

# ---- objects
ob_empty = bpy.data.objects.new('Empty', None)
ob_front = bpy.data.objects.new('front', me_cube_001)
ob_barell = bpy.data.objects.new('barell', me_cylinder)
ob_lower_barel = bpy.data.objects.new('lower barel', me_cylinder_001)
ob_thing = bpy.data.objects.new('thing', me_cube_003)
ob_back = bpy.data.objects.new('back', me_cube_004)
ob_cut = bpy.data.objects.new('cut', me_cube_006)
ob_center = bpy.data.objects.new('center', me_cube_007)
ob_scope = bpy.data.objects.new('scope', me_cylinder_002)
ob_clip = bpy.data.objects.new('clip', me_cube_008)

# ---- transforms, parenting, visibility, modifiers, constraints
ob_empty.location = (0.0, 0.0, -1.0)
ob_empty.rotation_euler = (1.571, 0.0, 0.0)
ob_empty.empty_display_type = 'IMAGE'
ob_empty.empty_display_size = 5.0
ob_empty.use_empty_image_alpha = True
ob_empty.color = (0.2786, 0.2786, 0.2786, 0.2619)
ob_empty.show_in_front = True
ob_empty.lineart.crease_threshold = 0.0
ob_front.location = (0.0, 0.0, 0.0)
ob_front.lineart.crease_threshold = 0.0
ob_front.use_mesh_mirror_y = True
_m = ob_front.modifiers.new('Auto Smooth', 'NODES')
_m.node_group = ng_auto_smooth
_gi = [s.identifier for s in ng_auto_smooth.interface.items_tree if s.item_type == 'SOCKET' and s.in_out == 'INPUT']
_m[_gi[1]] = 0.5236  # Angle
ob_barell.location = (2.207, 0.0, 0.3142)
ob_barell.rotation_euler = (-0.0, 1.571, 0.0)
ob_barell.scale = (0.075, 0.075, 0.1)
ob_barell.lineart.crease_threshold = 0.0
_m = ob_barell.modifiers.new('Auto Smooth', 'NODES')
_m.node_group = ng_auto_smooth
_gi = [s.identifier for s in ng_auto_smooth.interface.items_tree if s.item_type == 'SOCKET' and s.in_out == 'INPUT']
_m[_gi[1]] = 0.5236  # Angle
ob_lower_barel.location = (2.149, 2.826e-08, 0.138)
ob_lower_barel.rotation_euler = (-0.0, 1.571, 0.0)
ob_lower_barel.scale = (0.06, 0.06, 0.1)
ob_lower_barel.lineart.crease_threshold = 0.0
_m = ob_lower_barel.modifiers.new('Auto Smooth', 'NODES')
_m.node_group = ng_auto_smooth
_gi = [s.identifier for s in ng_auto_smooth.interface.items_tree if s.item_type == 'SOCKET' and s.in_out == 'INPUT']
_m[_gi[1]] = 0.5236  # Angle
ob_thing.location = (0.76, 0.0, 0.0)
ob_thing.scale = (0.5, 0.225, 0.225)
ob_thing.lineart.crease_threshold = 0.0
ob_thing.use_mesh_mirror_y = True
_m = ob_thing.modifiers.new('Bevel', 'BEVEL')
_m.width = 0.03
_m.width_pct = 0.03
_m.segments = 2
_m.angle_limit = 0.7854
_m = ob_thing.modifiers.new('Auto Smooth', 'NODES')
_m.node_group = ng_auto_smooth
_gi = [s.identifier for s in ng_auto_smooth.interface.items_tree if s.item_type == 'SOCKET' and s.in_out == 'INPUT']
_m[_gi[1]] = 1.086  # Angle
ob_back.location = (0.0, 0.0, 0.0)
ob_back.lineart.crease_threshold = 0.0
_m = ob_back.modifiers.new('Bevel', 'BEVEL')
_m.width = 1.0
_m.width_pct = 1.0
_m.limit_method = 'NONE'
_m = ob_back.modifiers.new('Boolean', 'BOOLEAN')
_m.object = ob_cut
_m.solver = 'FAST'
_m = ob_back.modifiers.new('Auto Smooth', 'NODES')
_m.node_group = ng_auto_smooth
_gi = [s.identifier for s in ng_auto_smooth.interface.items_tree if s.item_type == 'SOCKET' and s.in_out == 'INPUT']
_m[_gi[1]] = 0.3491  # Angle
ob_cut.location = (-0.6788, -2.328e-10, -0.1009)
ob_cut.scale = (0.05, 0.15, 0.06)
ob_cut.lineart.crease_threshold = 0.0
_m = ob_cut.modifiers.new('Auto Smooth', 'NODES')
_m.node_group = ng_auto_smooth
_gi = [s.identifier for s in ng_auto_smooth.interface.items_tree if s.item_type == 'SOCKET' and s.in_out == 'INPUT']
_m[_gi[1]] = 0.5236  # Angle
ob_center.location = (-0.1822, 3.492e-10, 0.02134)
ob_center.rotation_euler = (0.0, -0.1824, 0.0)
ob_center.scale = (0.25, 0.125, 0.25)
ob_center.lineart.crease_threshold = 0.0
ob_scope.location = (-0.5085, 0.0, 0.7397)
ob_scope.rotation_euler = (0.0, 1.571, 0.0)
ob_scope.scale = (0.075, 0.075, 0.25)
ob_scope.lineart.crease_threshold = 0.0
_m = ob_scope.modifiers.new('Auto Smooth', 'NODES')
_m.node_group = ng_auto_smooth
_gi = [s.identifier for s in ng_auto_smooth.interface.items_tree if s.item_type == 'SOCKET' and s.in_out == 'INPUT']
_m[_gi[1]] = 0.5236  # Angle
ob_clip.location = (-0.07326, 7.451e-10, -0.4457)
ob_clip.rotation_euler = (0.0, -0.1745, 0.0)
ob_clip.scale = (0.2, 0.05, 0.25)
ob_clip.lineart.crease_threshold = 0.0

# ---- collection membership
col_collection.objects.link(ob_empty)
col_collection.objects.link(ob_front)
col_collection.objects.link(ob_barell)
col_collection.objects.link(ob_lower_barel)
col_collection.objects.link(ob_thing)
col_collection.objects.link(ob_back)
col_collection.objects.link(ob_cut)
col_collection.objects.link(ob_center)
col_collection.objects.link(ob_scope)
col_collection.objects.link(ob_clip)

# ---- scene / render settings (as saved in the file)
scene.frame_start = 1; scene.frame_end = 250; scene.frame_set(1)
scene.render.engine = 'BLENDER_EEVEE_NEXT'
scene.cycles.use_denoising = False
scene.cycles.samples = 128
scene.cycles.sampling_pattern = 'TABULATED_SOBOL'
scene.cycles.use_adaptive_sampling = False
scene.cycles.use_light_tree = False
scene.view_settings.view_transform = 'Filmic'
bpy.context.view_layer.update()

# ---- added for rendering (the .blend has no active camera and no usable light): camera, sun
cam_auto = bpy.data.cameras.new('AutoCamera')
cam_auto.lens = 50.0
cam_auto.sensor_width = 36.0
cam_auto.clip_end = 1000.0
ob_auto_camera = bpy.data.objects.new('AutoCamera', cam_auto)
scene.collection.objects.link(ob_auto_camera)
ob_auto_camera.location = (4.56439, -5.54933, 3.74362)
ob_auto_camera.rotation_euler = (1.09748, -7.21219e-08, 0.694738)
scene.camera = ob_auto_camera
light_auto_sun = bpy.data.lights.new('AutoSun', 'SUN')
light_auto_sun.energy = 3.0
light_auto_sun.angle = 0.0523599
ob_auto_sun = bpy.data.objects.new('AutoSun', light_auto_sun)
scene.collection.objects.link(ob_auto_sun)
ob_auto_sun.rotation_euler = (0.872665, 0.174533, 0.523599)
bpy.context.view_layer.update()
